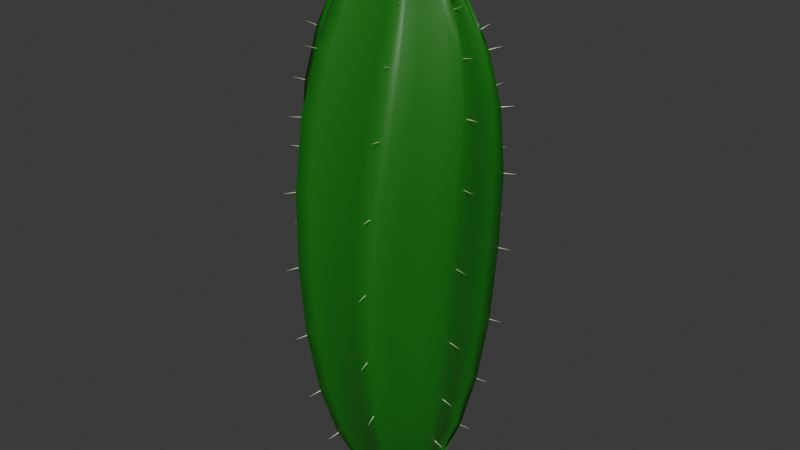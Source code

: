 # Source: cactus.blend  (saved by Blender 4.0.36; exported with 4.5.12 LTS)
import bpy
from mathutils import Matrix  # noqa: F401  (used for matrix-valued properties, if any)

bpy.ops.wm.read_factory_settings(use_empty=True)
scene = bpy.context.scene
scene.name = 'Scene'

# ---- collections
col_collection = bpy.data.collections.new('Collection'); scene.collection.children.link(col_collection)

# ---- materials (node trees are filled in below, after node groups)
mat_cactus_material = bpy.data.materials.new('cactus material')
mat_cactus_material.use_transparent_shadow = False
mat_spike_material = bpy.data.materials.new('spike material')
mat_spike_material.use_transparent_shadow = False

# ---- material node trees
mat_cactus_material.use_nodes = True; mat_cactus_material.node_tree.nodes.clear()
_N = mat_cactus_material.node_tree.nodes; _L = mat_cactus_material.node_tree.links
n0 = _N.new('ShaderNodeBsdfPrincipled'); n0.name = 'Principled BSDF'; n0.location = (10, 300)
n0.inputs[0].default_value = (0.01459, 0.1697, 0.009285, 1.0)
n0.inputs[3].default_value = 1.45
n1 = _N.new('ShaderNodeOutputMaterial'); n1.name = 'Material Output'; n1.location = (300, 300)
_L.new(n0.outputs[0], n1.inputs[0])
n1.is_active_output = True
mat_spike_material.use_nodes = True; mat_spike_material.node_tree.nodes.clear()
_N = mat_spike_material.node_tree.nodes; _L = mat_spike_material.node_tree.links
n0 = _N.new('ShaderNodeBsdfPrincipled'); n0.name = 'Principled BSDF'; n0.location = (10, 300)
n0.inputs[0].default_value = (0.6456, 0.8018, 0.479, 1.0)
n0.inputs[3].default_value = 1.45
n1 = _N.new('ShaderNodeOutputMaterial'); n1.name = 'Material Output'; n1.location = (300, 300)
_L.new(n0.outputs[0], n1.inputs[0])
n1.is_active_output = True

# ---- world
world_world = bpy.data.worlds.new('World'); scene.world = world_world
world_world.use_nodes = True; world_world.node_tree.nodes.clear()
_N = world_world.node_tree.nodes; _L = world_world.node_tree.links
n0 = _N.new('ShaderNodeOutputWorld'); n0.name = 'World Output'; n0.location = (300, 300)
n1 = _N.new('ShaderNodeBackground'); n1.name = 'Background'; n1.location = (10, 300)
n1.inputs[0].default_value = (0.05088, 0.05088, 0.05088, 1.0)
_L.new(n1.outputs[0], n0.inputs[0])
n0.is_active_output = True
world_world.color = (0.05088, 0.05088, 0.05088)
world_world.use_sun_shadow = False
world_world.sun_shadow_jitter_overblur = 0.0

# ---- meshes
me_cactus_mesh = bpy.data.meshes.new('cactus mesh')
me_cactus_mesh.from_pydata([(-5.98e-05, 0.04334, 0.617), (-5.986e-05, 0.138, 0.4393), (-6.165e-05, 0.201, 0.1588), (-6.384e-05, 0.2096, 0.0001922), (-6.657e-05, 0.201, -0.1584), (-7.057e-05, 0.1381, -0.4391), (0.01154, -0.00989, 0.6641), (0.02298, 0.00577, 0.6551), (0.03612, 0.04344, 0.6184), (0.04832, 0.09197, 0.5467), (0.05702, 0.1398, 0.442), (0.06102, 0.1787, 0.3106), (0.05967, 0.2034, 0.1607), (0.05579, 0.2117, 0.0007469), (0.05261, 0.2029, -0.1593), (0.04866, 0.1777, -0.3095), (0.04302, 0.1388, -0.4412), (0.03418, 0.07922, -0.5702), (0.01063, -0.002376, 0.6626), (0.02747, 0.01302, 0.6533), (0.04848, 0.05017, 0.618), (0.0694, 0.09859, 0.5492), (0.08493, 0.1472, 0.4473), (0.09225, 0.1874, 0.3178), (0.09005, 0.2135, 0.1674), (0.08313, 0.2223, 0.003498), (0.07701, 0.2134, -0.1609), (0.06929, 0.187, -0.3133), (0.05831, 0.1466, -0.4453), (0.04043, 0.08634, -0.5728), (0.008797, 0.002013, 0.6612), (0.02945, 0.01314, 0.6486), (0.05575, 0.04218, 0.6108), (0.08179, 0.08019, 0.5426), (0.1006, 0.1198, 0.4442), (0.109, 0.1549, 0.3197), (0.1052, 0.1804, 0.1728), (0.09559, 0.1913, 0.007568), (0.08799, 0.1846, -0.1593), (0.07839, 0.1618, -0.3119), (0.06456, 0.1272, -0.4429), (0.04059, 0.07605, -0.5711), (0.01749, -0.005819, 0.6607), (0.04567, -0.000339, 0.6466), (0.0801, 0.02025, 0.6075), (0.113, 0.04868, 0.5399), (0.1366, 0.07991, 0.444), (0.1476, 0.1094, 0.3229), (0.1439, 0.1324, 0.178), (0.1328, 0.1431, 0.01074), (0.1235, 0.138, -0.1588), (0.1112, 0.1191, -0.3118), (0.09345, 0.09056, -0.4422), (0.06334, 0.04826, -0.5703), (0.02444, -0.01347, 0.6609), (0.05899, -0.01241, 0.646), (0.1005, 0.001066, 0.6068), (0.1399, 0.02171, 0.5409), (0.1689, 0.04599, 0.4475), (0.1842, 0.07013, 0.3286), (0.1826, 0.08963, 0.1839), (0.1711, 0.09889, 0.01338), (0.16, 0.09491, -0.1598), (0.1442, 0.07944, -0.3143), (0.1215, 0.05625, -0.4448), (0.08465, 0.02214, -0.5723), (2.583e-05, -0.000126, 0.6625), (0.02485, -0.0006722, 0.659), (0.06052, 0.002148, 0.6418), (0.1037, 0.01302, 0.6025), (0.1455, 0.02838, 0.5398), (0.1786, 0.04665, 0.4513), (0.1992, 0.06553, 0.3361), (0.2023, 0.08072, 0.1913), (0.1925, 0.08775, 0.01637), (0.1799, 0.08481, -0.1614), (0.1601, 0.07283, -0.318), (0.132, 0.05502, -0.4483), (0.08798, 0.02958, -0.5739), (0.02314, 0.01133, 0.6587), (0.05833, 0.01556, 0.6392), (0.1003, 0.02263, 0.5981), (0.1399, 0.03085, 0.536), (0.171, 0.04032, 0.4506), (0.1908, 0.05025, 0.3394), (0.1936, 0.0585, 0.1969), (0.1836, 0.06236, 0.02006), (0.1713, 0.06073, -0.1603), (0.1521, 0.0545, -0.3171), (0.125, 0.04547, -0.4466), (0.08131, 0.0331, -0.5728), (0.02372, 1.656e-08, 0.6583), (0.0593, 2.727e-08, 0.6383), (0.1013, 2.547e-08, 0.5965), (0.1404, 6.365e-08, 0.5344), (0.1708, 1.513e-08, 0.4497), (0.1901, 6.636e-08, 0.3396), (0.1926, 5.358e-08, 0.1981), (0.1823, 5.573e-08, 0.02109), (0.1702, 4.281e-08, -0.1596), (0.1514, 9.677e-08, -0.3162), (0.1248, 8.894e-08, -0.4452), (0.08143, 1.619e-07, -0.5716), (0.02376, -0.002156, 0.6585), (0.05922, -0.003721, 0.6391), (0.1015, -0.008893, 0.598), (0.1413, -0.01598, 0.5357), (0.1725, -0.02478, 0.4501), (0.1922, -0.03434, 0.3387), (0.1949, -0.04242, 0.1963), (0.1847, -0.04628, 0.01988), (0.1725, -0.04481, -0.1601), (0.1534, -0.03885, -0.3167), (0.1263, -0.03012, -0.446), (0.08264, -0.0179, -0.5722), (0.02373, 0.005578, 0.6591), (0.05864, 0.005096, 0.6415), (0.1006, -0.003419, 0.6012), (0.1403, -0.01662, 0.5376), (0.1706, -0.03319, 0.4489), (0.1883, -0.05093, 0.3347), (0.189, -0.06582, 0.1915), (0.1782, -0.07304, 0.0174), (0.1664, -0.07045, -0.1599), (0.1486, -0.05937, -0.3157), (0.1233, -0.04293, -0.4454), (0.08235, -0.01917, -0.5721), (0.02042, 0.004363, 0.6597), (0.05217, 0.001796, 0.6434), (0.0907, -0.01227, 0.6035), (0.1272, -0.03264, 0.5379), (0.154, -0.05669, 0.4461), (0.1678, -0.08105, 0.3291), (0.1657, -0.1012, 0.1856), (0.1544, -0.111, 0.01473), (0.1439, -0.1071, -0.159), (0.129, -0.09169, -0.3134), (0.1077, -0.06869, -0.4433), (0.07206, -0.03524, -0.5709), (0.01363, -0.004888, 0.6601), (0.03978, -0.01308, 0.6454), (0.07253, -0.03593, 0.6068), (0.1045, -0.06631, 0.5405), (0.128, -0.09949, 0.4459), (0.1396, -0.1307, 0.3254), (0.1366, -0.1549, 0.1801), (0.1261, -0.1659, 0.01148), (0.1167, -0.1605, -0.1595), (0.104, -0.1404, -0.3134), (0.08571, -0.1103, -0.444), (0.05489, -0.06647, -0.5717), (0.01089, -0.004616, 0.6612), (0.03271, -0.01761, 0.6495), (0.0606, -0.04923, 0.6134), (0.08878, -0.09064, 0.5465), (0.11, -0.1335, 0.4482), (0.1206, -0.1709, 0.3225), (0.1185, -0.1969, 0.1738), (0.1096, -0.2069, 0.00711), (0.1014, -0.1993, -0.1609), (0.09032, -0.1749, -0.3146), (0.07439, -0.1377, -0.4463), (0.04825, -0.08333, -0.5734), (0.01492, 0.005139, 0.6631), (0.03382, -0.01049, 0.6543), (0.05667, -0.04802, 0.6194), (0.07898, -0.09715, 0.5506), (0.09547, -0.1461, 0.4481), (0.1034, -0.1861, 0.3178), (0.1012, -0.2109, 0.1669), (0.09411, -0.2186, 0.003103), (0.08789, -0.2094, -0.161), (0.07996, -0.1832, -0.3134), (0.06865, -0.143, -0.4456), (0.05072, -0.08266, -0.5733), (0.01214, 0.01009, 0.6642), (0.02383, -0.005622, 0.6552), (0.03716, -0.04333, 0.6185), (0.04945, -0.0919, 0.5468), (0.05811, -0.1397, 0.4421), (0.06193, -0.1786, 0.3107), (0.06029, -0.2034, 0.1608), (0.05615, -0.2117, 0.0007929), (0.05286, -0.2029, -0.1593), (0.04894, -0.1777, -0.3096), (0.04339, -0.1387, -0.4412), (0.03459, -0.07919, -0.5703), (-6.018e-05, 0.009495, 0.6639), (-6.019e-05, -0.005966, 0.6545), (-6.02e-05, -0.04334, 0.617), (-6.016e-05, -0.0911, 0.5445), (-6.02e-05, -0.138, 0.4393), (-6.054e-05, -0.1763, 0.308), (-6.207e-05, -0.201, 0.1588), (-6.447e-05, -0.2096, 0.0001922), (-6.703e-05, -0.201, -0.1584), (-6.929e-05, -0.1763, -0.3079), (-7.089e-05, -0.1381, -0.4391), (-7.149e-05, -0.07911, -0.5685), (-0.01166, 0.00989, 0.6641), (-0.0231, -0.00577, 0.6551), (-0.03624, -0.04344, 0.6184), (-0.04844, -0.09197, 0.5467), (-0.05714, -0.1398, 0.442), (-0.06114, -0.1787, 0.3106), (-0.05979, -0.2034, 0.1607), (-0.05592, -0.2117, 0.0007469), (-0.05274, -0.2029, -0.1593), (-0.04879, -0.1777, -0.3095), (-0.04316, -0.1388, -0.4412), (-0.03432, -0.07922, -0.5702), (-0.01075, 0.002376, 0.6626), (-0.02759, -0.01302, 0.6533), (-0.0486, -0.05017, 0.618), (-0.06952, -0.09859, 0.5492), (-0.08505, -0.1472, 0.4473), (-0.09237, -0.1874, 0.3178), (-0.09017, -0.2135, 0.1674), (-0.08325, -0.2223, 0.003498), (-0.07714, -0.2134, -0.1609), (-0.06943, -0.187, -0.3133), (-0.05845, -0.1466, -0.4453), (-0.04058, -0.08634, -0.5728), (-0.008917, -0.002013, 0.6612), (-0.02957, -0.01314, 0.6486), (-0.05587, -0.04218, 0.6108), (-0.08191, -0.08019, 0.5426), (-0.1007, -0.1198, 0.4442), (-0.1091, -0.1549, 0.3197), (-0.1053, -0.1804, 0.1728), (-0.09572, -0.1913, 0.007568), (-0.08812, -0.1846, -0.1593), (-0.07853, -0.1618, -0.3119), (-0.0647, -0.1272, -0.4429), (-0.04074, -0.07605, -0.5711), (-0.01761, 0.005819, 0.6607), (-0.04579, 0.000339, 0.6466), (-0.08022, -0.02025, 0.6075), (-0.1131, -0.04868, 0.5399), (-0.1367, -0.07991, 0.444), (-0.1477, -0.1094, 0.3229), (-0.144, -0.1324, 0.178), (-0.133, -0.1431, 0.01074), (-0.1237, -0.138, -0.1588), (-0.1113, -0.1191, -0.3118), (-0.09359, -0.09056, -0.4422), (-0.06348, -0.04826, -0.5703), (-0.02456, 0.01347, 0.6609), (-0.05911, 0.01241, 0.646), (-0.1006, -0.001066, 0.6068), (-0.14, -0.02171, 0.5409), (-0.169, -0.04599, 0.4475), (-0.1843, -0.07013, 0.3286), (-0.1827, -0.08963, 0.1839), (-0.1712, -0.09889, 0.01338), (-0.1601, -0.09491, -0.1598), (-0.1443, -0.07944, -0.3143), (-0.1217, -0.05625, -0.4448), (-0.08479, -0.02214, -0.5723), (-0.02497, 0.0006722, 0.659), (-0.06064, -0.002148, 0.6418), (-0.1038, -0.01302, 0.6025), (-0.1456, -0.02838, 0.5398), (-0.1787, -0.04665, 0.4513), (-0.1994, -0.06553, 0.3361), (-0.2024, -0.08072, 0.1913), (-0.1926, -0.08775, 0.01637), (-0.18, -0.08481, -0.1614), (-0.1602, -0.07283, -0.318), (-0.1321, -0.05502, -0.4483), (-0.08813, -0.02958, -0.5739), (-0.02326, -0.01133, 0.6587), (-0.05845, -0.01556, 0.6392), (-0.1004, -0.02263, 0.5981), (-0.14, -0.03084, 0.536), (-0.1711, -0.04032, 0.4506), (-0.1909, -0.05025, 0.3394), (-0.1937, -0.0585, 0.1969), (-0.1837, -0.06236, 0.02006), (-0.1715, -0.06073, -0.1603), (-0.1523, -0.0545, -0.3171), (-0.1251, -0.04547, -0.4466), (-0.08145, -0.0331, -0.5728), (-0.02384, -7.174e-08, 0.6583), (-0.05942, -7.471e-08, 0.6383), (-0.1014, -1.575e-08, 0.5965), (-0.1405, -3.728e-08, 0.5344), (-0.1709, 3.591e-08, 0.4497), (-0.1902, -1.918e-08, 0.3396), (-0.1927, 7.477e-08, 0.1981), (-0.1825, 1.085e-07, 0.02109), (-0.1704, 4.194e-08, -0.1596), (-0.1515, -2.989e-08, -0.3162), (-0.1249, 4.176e-08, -0.4452), (-0.08158, -3.359e-08, -0.5716), (-0.02326, 0.01133, 0.6587), (-0.05845, 0.01556, 0.6392), (-0.1004, 0.02263, 0.5981), (-0.14, 0.03084, 0.536), (-0.1711, 0.04032, 0.4506), (-0.1909, 0.05025, 0.3394), (-0.1937, 0.0585, 0.1969), (-0.1837, 0.06236, 0.02006), (-0.1715, 0.06073, -0.1603), (-0.1523, 0.0545, -0.3171), (-0.1251, 0.04547, -0.4466), (-0.08145, 0.0331, -0.5728), (-0.02497, -0.0006722, 0.659), (-0.06064, 0.002148, 0.6418), (-0.1038, 0.01302, 0.6025), (-0.1456, 0.02838, 0.5398), (-0.1787, 0.04665, 0.4513), (-0.1994, 0.06553, 0.3361), (-0.2024, 0.08072, 0.1913), (-0.1926, 0.08775, 0.01637), (-0.18, 0.08481, -0.1614), (-0.1602, 0.07283, -0.318), (-0.1321, 0.05502, -0.4483), (-0.08813, 0.02958, -0.5739), (-0.02456, -0.01347, 0.6609), (-0.05911, -0.01241, 0.646), (-0.1006, 0.001066, 0.6068), (-0.14, 0.02171, 0.5409), (-0.169, 0.04599, 0.4475), (-0.1843, 0.07013, 0.3286), (-0.1827, 0.08963, 0.1839), (-0.1712, 0.09889, 0.01338), (-0.1601, 0.09491, -0.1598), (-0.1443, 0.07944, -0.3143), (-0.1217, 0.05625, -0.4448), (-0.08479, 0.02214, -0.5723), (-0.01761, -0.005819, 0.6607), (-0.04579, -0.0003392, 0.6466), (-0.08022, 0.02025, 0.6075), (-0.1131, 0.04868, 0.5399), (-0.1367, 0.07991, 0.444), (-0.1477, 0.1094, 0.3229), (-0.144, 0.1324, 0.178), (-0.133, 0.1431, 0.01074), (-0.1237, 0.138, -0.1588), (-0.1113, 0.1191, -0.3118), (-0.09359, 0.09056, -0.4422), (-0.06348, 0.04826, -0.5703), (-0.008917, 0.002013, 0.6612), (-0.02957, 0.01314, 0.6486), (-0.05587, 0.04218, 0.6108), (-0.08191, 0.08019, 0.5426), (-0.1007, 0.1198, 0.4442), (-0.1091, 0.1549, 0.3197), (-0.1053, 0.1804, 0.1728), (-0.09572, 0.1913, 0.007568), (-0.08812, 0.1846, -0.1593), (-0.07853, 0.1618, -0.3119), (-0.0647, 0.1272, -0.4429), (-0.04074, 0.07605, -0.5711), (-0.01075, -0.002376, 0.6626), (-0.02759, 0.01302, 0.6533), (-0.0486, 0.05017, 0.618), (-0.06952, 0.09859, 0.5492), (-0.08505, 0.1472, 0.4473), (-0.09237, 0.1874, 0.3178), (-0.09017, 0.2135, 0.1674), (-0.08325, 0.2223, 0.003498), (-0.07714, 0.2134, -0.1609), (-0.06943, 0.187, -0.3133), (-0.05845, 0.1466, -0.4453), (-0.04058, 0.08634, -0.5728), (-0.01166, -0.00989, 0.6641), (-0.0231, 0.00577, 0.6551), (-0.03624, 0.04344, 0.6184), (-0.04844, 0.09197, 0.5467), (-0.05714, 0.1398, 0.442), (-0.06114, 0.1787, 0.3106), (-0.05979, 0.2034, 0.1607), (-0.05591, 0.2117, 0.0007469), (-0.05274, 0.2029, -0.1593), (-0.04879, 0.1777, -0.3095), (-0.04316, 0.1388, -0.4412), (-0.03432, 0.07922, -0.5702), (-5.997e-05, -0.009495, 0.6639), (-5.978e-05, 0.005966, 0.6545), (-5.986e-05, 0.0911, 0.5445), (-6.024e-05, 0.1763, 0.308), (-6.897e-05, 0.1763, -0.3079), (-7.121e-05, 0.07911, -0.5685), (0.0119, -0.00237, 0.6626), (0.0103, -0.001397, 0.6625), (0.0103, -0.003165, 0.6631), (0.006068, -0.01114, 0.6367), (0.0278, 0.01413, 0.6538), (0.0283, 0.0126, 0.6528), (0.02651, 0.0131, 0.6529), (0.02399, -0.001906, 0.6763), (0.0496, 0.04977, 0.6176), (0.04805, 0.0494, 0.6186), (0.04805, 0.05077, 0.6173), (0.05649, 0.06821, 0.6374), (0.07051, 0.09808, 0.5489), (0.06897, 0.09798, 0.5499), (0.06897, 0.09902, 0.5484), (0.07816, 0.1204, 0.5638), (0.08602, 0.1466, 0.447), (0.0845, 0.1467, 0.4481), (0.0845, 0.1474, 0.4464), (0.09455, 0.171, 0.4574), (0.09332, 0.1868, 0.3176), (0.09181, 0.1871, 0.3186), (0.09181, 0.1876, 0.3168), (0.1025, 0.2124, 0.3238), (0.09111, 0.2128, 0.1673), (0.08961, 0.2133, 0.1683), (0.08961, 0.2135, 0.1664), (0.1006, 0.2389, 0.1698), (0.08419, 0.2216, 0.003511), (0.08269, 0.2222, 0.004433), (0.08269, 0.2222, 0.002567), (0.0937, 0.2478, 0.003009), (0.07808, 0.2127, -0.1608), (0.07658, 0.2134, -0.1599), (0.07658, 0.2132, -0.1618), (0.08741, 0.2388, -0.1642), (0.07037, 0.1864, -0.3131), (0.06886, 0.1872, -0.3124), (0.06886, 0.1867, -0.3142), (0.07927, 0.212, -0.32), (0.05941, 0.146, -0.445), (0.05788, 0.1469, -0.4444), (0.05788, 0.1461, -0.4461), (0.0675, 0.1705, -0.4556), (0.04152, 0.08577, -0.5725), (0.04, 0.08673, -0.5719), (0.04, 0.0858, -0.5736), (0.05033, 0.1088, -0.5856), (0.00127, -0.0001254, 0.6627), (-0.0003464, 0.000808, 0.6627), (-0.0003464, -0.001059, 0.6627), (0.0001069, -0.0001956, 0.6348), (0.02611, -0.0006941, 0.6588), (0.02457, 0.0002993, 0.6592), (0.02457, -0.001549, 0.6594), (0.01659, -0.004389, 0.6328), (0.06169, 0.002031, 0.6413), (0.06034, 0.00315, 0.642), (0.06034, 0.001336, 0.6424), (0.04535, -0.003337, 0.6193), (0.1047, 0.0128, 0.6017), (0.1037, 0.01404, 0.6027), (0.1037, 0.01224, 0.6032), (0.08293, 0.007898, 0.585), (0.1463, 0.02813, 0.5389), (0.1455, 0.0294, 0.54), (0.1455, 0.02759, 0.5405), (0.1211, 0.02512, 0.5272), (0.1463, 0.02813, 0.5389), (0.1455, 0.0294, 0.54), (0.1455, 0.02759, 0.5405), (0.1211, 0.02512, 0.5272), (0.179, 0.04571, 0.4506), (0.1782, 0.04624, 0.4522), (0.1782, 0.04737, 0.4507), (0.2022, 0.05802, 0.46), (0.1996, 0.06439, 0.3356), (0.1989, 0.06542, 0.337), (0.1989, 0.06607, 0.3353), (0.224, 0.07713, 0.3404), (0.2026, 0.07949, 0.1912), (0.2019, 0.08091, 0.1922), (0.2019, 0.08102, 0.1903), (0.2276, 0.09184, 0.1919), (0.1927, 0.08652, 0.01653), (0.1921, 0.08812, 0.01726), (0.1921, 0.08788, 0.01541), (0.218, 0.09836, 0.01497), (0.1802, 0.08362, -0.1611), (0.1795, 0.08531, -0.1606), (0.1795, 0.08478, -0.1624), (0.2053, 0.09536, -0.1646), (0.1604, 0.07175, -0.3174), (0.1597, 0.07347, -0.3173), (0.1597, 0.07259, -0.3189), (0.1849, 0.08367, -0.3237), (0.1324, 0.05411, -0.4475), (0.1316, 0.05577, -0.4477), (0.1316, 0.05458, -0.4491), (0.1556, 0.06609, -0.4574), (0.08918, 0.02966, -0.5743), (0.08777, 0.03042, -0.5734), (0.08777, 0.02859, -0.5737), (0.07453, 0.03417, -0.5976), (0.02499, -0.002438, 0.6585), (0.02337, -0.002291, 0.6594), (0.02337, -0.002458, 0.6576), (0.02502, 0.02537, 0.656), (0.06047, -0.003909, 0.6391), (0.05885, -0.003909, 0.6401), (0.05885, -0.004027, 0.6382), (0.05839, 0.02387, 0.6374), (0.1028, -0.00909, 0.598), (0.1011, -0.009138, 0.5989), (0.1011, -0.009139, 0.597), (0.1008, 0.01876, 0.5979), (0.1416, -0.01578, 0.5345), (0.141, -0.01694, 0.5358), (0.141, -0.01509, 0.5361), (0.1667, -0.01777, 0.5467), (0.1726, -0.02435, 0.4489), (0.1721, -0.02575, 0.45), (0.1721, -0.024, 0.4507), (0.1989, -0.02754, 0.4576), (0.1921, -0.03348, 0.3378), (0.1919, -0.03525, 0.3383), (0.1919, -0.03387, 0.3396), (0.2195, -0.0372, 0.3418), (0.1948, -0.04117, 0.1965), (0.1946, -0.04264, 0.1954), (0.1946, -0.04289, 0.1972), (0.2224, -0.04521, 0.196), (0.1847, -0.04523, 0.02058), (0.1845, -0.04604, 0.01892), (0.1845, -0.04708, 0.02047), (0.2122, -0.04895, 0.01809), (0.1724, -0.04394, -0.1592), (0.1722, -0.04437, -0.161), (0.1722, -0.04572, -0.1597), (0.1999, -0.04746, -0.1629), (0.1534, -0.03824, -0.3156), (0.1531, -0.03818, -0.3174), (0.1531, -0.03982, -0.3165), (0.1805, -0.04144, -0.3215), (0.1264, -0.02974, -0.4448), (0.1259, -0.02932, -0.4466), (0.1259, -0.0311, -0.446), (0.1527, -0.03259, -0.4537), (0.08286, -0.01763, -0.571), (0.08229, -0.01705, -0.5727), (0.08229, -0.01887, -0.5723), (0.1086, -0.01999, -0.5816), (0.01607, 0.004889, 0.6626), (0.01476, 0.006155, 0.663), (0.01476, 0.004502, 0.6639), (-0.001161, -0.005313, 0.6432), (0.03485, -0.01103, 0.6538), (0.03374, -0.009535, 0.6539), (0.03374, -0.01081, 0.6553), (0.01383, -0.02449, 0.6413), (0.0576, -0.04743, 0.6188), (0.05623, -0.0487, 0.6188), (0.05623, -0.04733, 0.6201), (0.0716, -0.06383, 0.6365), (0.08014, -0.09673, 0.5503), (0.07857, -0.09754, 0.5497), (0.07857, -0.09651, 0.5513), (0.0853, -0.1196, 0.5655), (0.09664, -0.1457, 0.4479), (0.09506, -0.1463, 0.4472), (0.09506, -0.1456, 0.4489), (0.1015, -0.1711, 0.4584), (0.1045, -0.1856, 0.3177), (0.1029, -0.1861, 0.3169), (0.1029, -0.1857, 0.3187), (0.1096, -0.2123, 0.324), (0.1024, -0.2104, 0.1668), (0.1008, -0.2109, 0.1659), (0.1008, -0.2107, 0.1678), (0.1075, -0.2377, 0.1694), (0.09527, -0.2181, 0.00311), (0.09369, -0.2184, 0.002172), (0.09369, -0.2185, 0.004038), (0.1003, -0.2456, 0.002699), (0.08905, -0.2089, -0.1609), (0.08747, -0.2091, -0.1619), (0.08747, -0.2093, -0.16), (0.09396, -0.2361, -0.1643), (0.08113, -0.1827, -0.3133), (0.07955, -0.1828, -0.3143), (0.07955, -0.1833, -0.3125), (0.08588, -0.2094, -0.32), (0.06981, -0.1425, -0.4454), (0.06824, -0.1425, -0.4464), (0.06824, -0.1432, -0.4447), (0.07525, -0.1678, -0.4558), (0.05186, -0.08217, -0.573), (0.0503, -0.08212, -0.5741), (0.0503, -0.08299, -0.5724), (0.05833, -0.1062, -0.5857), (0.05186, -0.08217, -0.573), (0.0503, -0.08212, -0.5741), (0.0503, -0.08299, -0.5724), (0.05833, -0.1062, -0.5857), (-0.009557, 0.002242, 0.663), (-0.01116, 0.003203, 0.663), (-0.01116, 0.001436, 0.6624), (-0.006451, 0.01116, 0.6367), (-0.0273, -0.0122, 0.6523), (-0.02795, -0.01388, 0.6528), (-0.02795, -0.01249, 0.6541), (-0.002224, -0.02037, 0.6615), (-0.04734, -0.05027, 0.6181), (-0.04888, -0.05062, 0.6171), (-0.04888, -0.04925, 0.6184), (-0.05694, -0.06814, 0.6373), (-0.06827, -0.09875, 0.5493), (-0.06979, -0.09882, 0.5482), (-0.06979, -0.09778, 0.5498), (-0.0786, -0.1203, 0.5638), (-0.08381, -0.1474, 0.4474), (-0.08532, -0.1472, 0.4463), (-0.08532, -0.1465, 0.448), (-0.09498, -0.1709, 0.4574), (-0.09113, -0.1877, 0.3178), (-0.09262, -0.1873, 0.3168), (-0.09262, -0.1869, 0.3186), (-0.103, -0.2123, 0.3237), (-0.08894, -0.2137, 0.1674), (-0.09042, -0.2132, 0.1664), (-0.09042, -0.213, 0.1683), (-0.1011, -0.2388, 0.1698), (-0.08202, -0.2226, 0.003493), (-0.0835, -0.2219, 0.002572), (-0.0835, -0.2219, 0.004438), (-0.09414, -0.2477, 0.003012), (-0.07591, -0.2136, -0.1609), (-0.07739, -0.2129, -0.1617), (-0.07739, -0.2131, -0.1599), (-0.08785, -0.2387, -0.1642), (-0.06819, -0.1873, -0.3134), (-0.06969, -0.1864, -0.3141), (-0.06969, -0.1869, -0.3123), (-0.07972, -0.2118, -0.3199), (-0.05721, -0.1468, -0.4453), (-0.05872, -0.1459, -0.446), (-0.05872, -0.1466, -0.4443), (-0.06795, -0.1704, -0.4556), (-0.03934, -0.08656, -0.5729), (-0.04084, -0.08557, -0.5734), (-0.04084, -0.0865, -0.5718), (-0.05079, -0.1087, -0.5856), (-0.02384, 0.0005913, 0.6596), (-0.02539, 0.001579, 0.6592), (-0.02539, -0.0002687, 0.659), (-0.01703, 0.004407, 0.6327), (-0.05972, -0.002352, 0.6426), (-0.06108, -0.001241, 0.642), (-0.06108, -0.003054, 0.6416), (-0.04575, 0.00338, 0.6192), (-0.1032, -0.01332, 0.6035), (-0.1043, -0.01209, 0.6026), (-0.1043, -0.01388, 0.6021), (-0.08327, -0.007827, 0.5847), (-0.1452, -0.02868, 0.541), (-0.146, -0.02743, 0.5398), (-0.146, -0.02923, 0.5394), (-0.1214, -0.02505, 0.5269), (-0.1779, -0.04741, 0.4519), (-0.1787, -0.04687, 0.4503), (-0.1787, -0.04573, 0.4518), (-0.2025, -0.05779, 0.4598), (-0.1986, -0.06649, 0.3364), (-0.1993, -0.06545, 0.335), (-0.1993, -0.06479, 0.3368), (-0.2242, -0.07685, 0.3403), (-0.2017, -0.08178, 0.1913), (-0.2024, -0.08034, 0.1903), (-0.2024, -0.08023, 0.1922), (-0.2279, -0.09153, 0.1919), (-0.1919, -0.08881, 0.01623), (-0.1925, -0.0872, 0.0155), (-0.1925, -0.08744, 0.01735), (-0.2182, -0.09805, 0.01501), (-0.1793, -0.08582, -0.1617), (-0.1799, -0.08412, -0.1622), (-0.1799, -0.08465, -0.1604), (-0.2055, -0.09506, -0.1645), (-0.1595, -0.07373, -0.3185), (-0.1601, -0.07201, -0.3186), (-0.1601, -0.07288, -0.317), (-0.1851, -0.0834, -0.3236), (-0.1313, -0.05576, -0.4489), (-0.1321, -0.05409, -0.4487), (-0.1321, -0.05528, -0.4473), (-0.1559, -0.06587, -0.4572), (-0.08714, -0.02943, -0.5731), (-0.08857, -0.02866, -0.5741), (-0.08857, -0.03049, -0.5737), (-0.07497, -0.0342, -0.5978), (-0.02384, -0.0005914, 0.6596), (-0.02539, 0.0002688, 0.659), (-0.02539, -0.001579, 0.6592), (-0.01704, -0.004403, 0.6327), (-0.05972, 0.002352, 0.6426), (-0.06108, 0.003054, 0.6416), (-0.06108, 0.001241, 0.642), (-0.04575, -0.00338, 0.6192), (-0.1032, 0.01332, 0.6035), (-0.1043, 0.01388, 0.6021), (-0.1043, 0.01209, 0.6026), (-0.08327, 0.007827, 0.5847), (-0.1452, 0.02868, 0.541), (-0.146, 0.02923, 0.5394), (-0.146, 0.02743, 0.5398), (-0.1214, 0.02504, 0.5269), (-0.1779, 0.04741, 0.4519), (-0.1787, 0.04573, 0.4518), (-0.1787, 0.04687, 0.4503), (-0.2025, 0.05779, 0.4598), (-0.1986, 0.06649, 0.3364), (-0.1993, 0.06479, 0.3368), (-0.1993, 0.06545, 0.335), (-0.2242, 0.07685, 0.3403), (-0.2017, 0.08178, 0.1913), (-0.2024, 0.08023, 0.1922), (-0.2024, 0.08034, 0.1903), (-0.2279, 0.09153, 0.1919), (-0.1919, 0.08881, 0.01623), (-0.1925, 0.08744, 0.01735), (-0.1925, 0.0872, 0.0155), (-0.2182, 0.09805, 0.01501), (-0.1919, 0.08881, 0.01623), (-0.1925, 0.08744, 0.01735), (-0.1925, 0.0872, 0.0155), (-0.2182, 0.09805, 0.01501), (-0.1793, 0.08582, -0.1617), (-0.1799, 0.08465, -0.1604), (-0.1799, 0.08412, -0.1622), (-0.2055, 0.09506, -0.1645), (-0.1595, 0.07373, -0.3185), (-0.1601, 0.07288, -0.317), (-0.1601, 0.07201, -0.3186), (-0.1851, 0.0834, -0.3236), (-0.1313, 0.05576, -0.4489), (-0.1321, 0.05528, -0.4473), (-0.1321, 0.05409, -0.4487), (-0.1559, 0.06587, -0.4572), (-0.08714, 0.02943, -0.5731), (-0.08857, 0.03049, -0.5737), (-0.08857, 0.02866, -0.5741), (-0.07496, 0.0342, -0.5978), (-0.009556, -0.002243, 0.6629), (-0.01115, -0.001435, 0.6624), (-0.01115, -0.003203, 0.663), (-0.006531, -0.01116, 0.6367), (-0.0272, 0.01182, 0.6534), (-0.02848, 0.01301, 0.6527), (-0.02676, 0.01361, 0.6531), (-0.03514, 0.01874, 0.6792), (-0.04734, 0.05027, 0.6181), (-0.04888, 0.04925, 0.6184), (-0.04888, 0.05062, 0.6171), (-0.05694, 0.06814, 0.6373), (-0.06827, 0.09875, 0.5493), (-0.06979, 0.09778, 0.5498), (-0.06979, 0.09882, 0.5482), (-0.0786, 0.1203, 0.5638), (-0.08381, 0.1474, 0.4474), (-0.08532, 0.1465, 0.448), (-0.08532, 0.1472, 0.4463), (-0.09498, 0.1709, 0.4574), (-0.09113, 0.1877, 0.3178), (-0.09262, 0.1869, 0.3186), (-0.09262, 0.1873, 0.3168), (-0.103, 0.2123, 0.3237), (-0.08894, 0.2137, 0.1674), (-0.09042, 0.213, 0.1683), (-0.09042, 0.2132, 0.1664), (-0.1011, 0.2388, 0.1698), (-0.08202, 0.2226, 0.003493), (-0.0835, 0.2219, 0.004438), (-0.0835, 0.2219, 0.002572), (-0.09414, 0.2477, 0.003012), (-0.07591, 0.2136, -0.1609), (-0.07739, 0.2131, -0.1599), (-0.07739, 0.2129, -0.1617), (-0.08785, 0.2387, -0.1642), (-0.06819, 0.1873, -0.3134), (-0.06969, 0.1869, -0.3123), (-0.06969, 0.1864, -0.3141), (-0.07972, 0.2118, -0.3199), (-0.05721, 0.1468, -0.4453), (-0.05872, 0.1466, -0.4443), (-0.05872, 0.1459, -0.446), (-0.06795, 0.1704, -0.4556), (-0.03934, 0.08656, -0.5729), (-0.04083, 0.0865, -0.5718), (-0.04083, 0.08557, -0.5734), (-0.05079, 0.1087, -0.5856)], [], [(4, 3, 13, 14), (380, 379, 6, 7), (383, 4, 14, 15), (0, 380, 7, 8), (5, 383, 15, 16), (381, 0, 8, 9), (384, 5, 16, 17), (1, 381, 9, 10), (382, 1, 10, 11), (2, 382, 11, 12), (3, 2, 12, 13), (379, 66, 6), (13, 12, 24, 25), (6, 66, 18), (14, 13, 25, 26), (7, 6, 18, 19), (15, 14, 26, 27), (8, 7, 19, 20), (16, 15, 27, 28), (9, 8, 20, 21), (17, 16, 28, 29), (10, 9, 21, 22), (11, 10, 22, 23), (12, 11, 23, 24), (21, 20, 32, 33), (29, 28, 40, 41), (22, 21, 33, 34), (23, 22, 34, 35), (24, 23, 35, 36), (25, 24, 36, 37), (18, 66, 30), (26, 25, 37, 38), (19, 18, 30, 31), (27, 26, 38, 39), (20, 19, 31, 32), (28, 27, 39, 40), (37, 36, 48, 49), (30, 66, 42), (38, 37, 49, 50), (31, 30, 42, 43), (39, 38, 50, 51), (32, 31, 43, 44), (40, 39, 51, 52), (33, 32, 44, 45), (41, 40, 52, 53), (34, 33, 45, 46), (35, 34, 46, 47), (36, 35, 47, 48), (53, 52, 64, 65), (46, 45, 57, 58), (47, 46, 58, 59), (48, 47, 59, 60), (49, 48, 60, 61), (42, 66, 54), (50, 49, 61, 62), (43, 42, 54, 55), (51, 50, 62, 63), (44, 43, 55, 56), (52, 51, 63, 64), (45, 44, 56, 57), (62, 61, 74, 75), (55, 54, 67, 68), (63, 62, 75, 76), (56, 55, 68, 69), (64, 63, 76, 77), (57, 56, 69, 70), (65, 64, 77, 78), (58, 57, 70, 71), (59, 58, 71, 72), (60, 59, 72, 73), (61, 60, 73, 74), (54, 66, 67), (72, 71, 83, 84), (73, 72, 84, 85), (74, 73, 85, 86), (67, 66, 79), (75, 74, 86, 87), (68, 67, 79, 80), (76, 75, 87, 88), (69, 68, 80, 81), (77, 76, 88, 89), (70, 69, 81, 82), (78, 77, 89, 90), (71, 70, 82, 83), (80, 79, 91, 92), (88, 87, 99, 100), (81, 80, 92, 93), (89, 88, 100, 101), (82, 81, 93, 94), (90, 89, 101, 102), (83, 82, 94, 95), (84, 83, 95, 96), (85, 84, 96, 97), (86, 85, 97, 98), (79, 66, 91), (87, 86, 98, 99), (96, 95, 107, 108), (97, 96, 108, 109), (98, 97, 109, 110), (91, 66, 103), (99, 98, 110, 111), (92, 91, 103, 104), (100, 99, 111, 112), (93, 92, 104, 105), (101, 100, 112, 113), (94, 93, 105, 106), (102, 101, 113, 114), (95, 94, 106, 107), (112, 111, 123, 124), (105, 104, 116, 117), (113, 112, 124, 125), (106, 105, 117, 118), (114, 113, 125, 126), (107, 106, 118, 119), (108, 107, 119, 120), (109, 108, 120, 121), (110, 109, 121, 122), (103, 66, 115), (111, 110, 122, 123), (104, 103, 115, 116), (121, 120, 132, 133), (122, 121, 133, 134), (115, 66, 127), (123, 122, 134, 135), (116, 115, 127, 128), (124, 123, 135, 136), (117, 116, 128, 129), (125, 124, 136, 137), (118, 117, 129, 130), (126, 125, 137, 138), (119, 118, 130, 131), (120, 119, 131, 132), (129, 128, 140, 141), (137, 136, 148, 149), (130, 129, 141, 142), (138, 137, 149, 150), (131, 130, 142, 143), (132, 131, 143, 144), (133, 132, 144, 145), (134, 133, 145, 146), (127, 66, 139), (135, 134, 146, 147), (128, 127, 139, 140), (136, 135, 147, 148), (145, 144, 156, 157), (146, 145, 157, 158), (139, 66, 151), (147, 146, 158, 159), (140, 139, 151, 152), (148, 147, 159, 160), (141, 140, 152, 153), (149, 148, 160, 161), (142, 141, 153, 154), (150, 149, 161, 162), (143, 142, 154, 155), (144, 143, 155, 156), (161, 160, 172, 173), (154, 153, 165, 166), (162, 161, 173, 174), (155, 154, 166, 167), (156, 155, 167, 168), (157, 156, 168, 169), (158, 157, 169, 170), (151, 66, 163), (159, 158, 170, 171), (152, 151, 163, 164), (160, 159, 171, 172), (153, 152, 164, 165), (170, 169, 181, 182), (163, 66, 175), (171, 170, 182, 183), (164, 163, 175, 176), (172, 171, 183, 184), (165, 164, 176, 177), (173, 172, 184, 185), (166, 165, 177, 178), (174, 173, 185, 186), (167, 166, 178, 179), (168, 167, 179, 180), (169, 168, 180, 181), (186, 185, 197, 198), (179, 178, 190, 191), (180, 179, 191, 192), (181, 180, 192, 193), (182, 181, 193, 194), (175, 66, 187), (183, 182, 194, 195), (176, 175, 187, 188), (184, 183, 195, 196), (177, 176, 188, 189), (185, 184, 196, 197), (178, 177, 189, 190), (187, 66, 199), (195, 194, 206, 207), (188, 187, 199, 200), (196, 195, 207, 208), (189, 188, 200, 201), (197, 196, 208, 209), (190, 189, 201, 202), (198, 197, 209, 210), (191, 190, 202, 203), (192, 191, 203, 204), (193, 192, 204, 205), (194, 193, 205, 206), (203, 202, 214, 215), (204, 203, 215, 216), (205, 204, 216, 217), (206, 205, 217, 218), (199, 66, 211), (207, 206, 218, 219), (200, 199, 211, 212), (208, 207, 219, 220), (201, 200, 212, 213), (209, 208, 220, 221), (202, 201, 213, 214), (210, 209, 221, 222), (219, 218, 230, 231), (212, 211, 223, 224), (220, 219, 231, 232), (213, 212, 224, 225), (221, 220, 232, 233), (214, 213, 225, 226), (222, 221, 233, 234), (215, 214, 226, 227), (216, 215, 227, 228), (217, 216, 228, 229), (218, 217, 229, 230), (211, 66, 223), (228, 227, 239, 240), (229, 228, 240, 241), (230, 229, 241, 242), (223, 66, 235), (231, 230, 242, 243), (224, 223, 235, 236), (232, 231, 243, 244), (225, 224, 236, 237), (233, 232, 244, 245), (226, 225, 237, 238), (234, 233, 245, 246), (227, 226, 238, 239), (236, 235, 247, 248), (244, 243, 255, 256), (237, 236, 248, 249), (245, 244, 256, 257), (238, 237, 249, 250), (246, 245, 257, 258), (239, 238, 250, 251), (240, 239, 251, 252), (241, 240, 252, 253), (242, 241, 253, 254), (235, 66, 247), (243, 242, 254, 255), (252, 251, 263, 264), (253, 252, 264, 265), (254, 253, 265, 266), (247, 66, 259), (255, 254, 266, 267), (248, 247, 259, 260), (256, 255, 267, 268), (249, 248, 260, 261), (257, 256, 268, 269), (250, 249, 261, 262), (258, 257, 269, 270), (251, 250, 262, 263), (268, 267, 279, 280), (261, 260, 272, 273), (269, 268, 280, 281), (262, 261, 273, 274), (270, 269, 281, 282), (263, 262, 274, 275), (264, 263, 275, 276), (265, 264, 276, 277), (266, 265, 277, 278), (259, 66, 271), (267, 266, 278, 279), (260, 259, 271, 272), (277, 276, 288, 289), (278, 277, 289, 290), (271, 66, 283), (279, 278, 290, 291), (272, 271, 283, 284), (280, 279, 291, 292), (273, 272, 284, 285), (281, 280, 292, 293), (274, 273, 285, 286), (282, 281, 293, 294), (275, 274, 286, 287), (276, 275, 287, 288), (293, 292, 304, 305), (286, 285, 297, 298), (294, 293, 305, 306), (287, 286, 298, 299), (288, 287, 299, 300), (289, 288, 300, 301), (290, 289, 301, 302), (283, 66, 295), (291, 290, 302, 303), (284, 283, 295, 296), (292, 291, 303, 304), (285, 284, 296, 297), (302, 301, 313, 314), (295, 66, 307), (303, 302, 314, 315), (296, 295, 307, 308), (304, 303, 315, 316), (297, 296, 308, 309), (305, 304, 316, 317), (298, 297, 309, 310), (306, 305, 317, 318), (299, 298, 310, 311), (300, 299, 311, 312), (301, 300, 312, 313), (310, 309, 321, 322), (318, 317, 329, 330), (311, 310, 322, 323), (312, 311, 323, 324), (313, 312, 324, 325), (314, 313, 325, 326), (307, 66, 319), (315, 314, 326, 327), (308, 307, 319, 320), (316, 315, 327, 328), (309, 308, 320, 321), (317, 316, 328, 329), (326, 325, 337, 338), (319, 66, 331), (327, 326, 338, 339), (320, 319, 331, 332), (328, 327, 339, 340), (321, 320, 332, 333), (329, 328, 340, 341), (322, 321, 333, 334), (330, 329, 341, 342), (323, 322, 334, 335), (324, 323, 335, 336), (325, 324, 336, 337), (342, 341, 353, 354), (335, 334, 346, 347), (336, 335, 347, 348), (337, 336, 348, 349), (338, 337, 349, 350), (331, 66, 343), (339, 338, 350, 351), (332, 331, 343, 344), (340, 339, 351, 352), (333, 332, 344, 345), (341, 340, 352, 353), (334, 333, 345, 346), (343, 66, 355), (351, 350, 362, 363), (344, 343, 355, 356), (352, 351, 363, 364), (345, 344, 356, 357), (353, 352, 364, 365), (346, 345, 357, 358), (354, 353, 365, 366), (347, 346, 358, 359), (348, 347, 359, 360), (349, 348, 360, 361), (350, 349, 361, 362), (359, 358, 370, 371), (360, 359, 371, 372), (361, 360, 372, 373), (362, 361, 373, 374), (355, 66, 367), (363, 362, 374, 375), (356, 355, 367, 368), (364, 363, 375, 376), (357, 356, 368, 369), (365, 364, 376, 377), (358, 357, 369, 370), (366, 365, 377, 378), (375, 374, 3, 4), (368, 367, 379, 380), (376, 375, 4, 383), (369, 368, 380, 0), (377, 376, 383, 5), (370, 369, 0, 381), (378, 377, 5, 384), (371, 370, 381, 1), (372, 371, 1, 382), (373, 372, 382, 2), (374, 373, 2, 3), (367, 66, 379), (385, 388, 386), (385, 386, 387), (386, 388, 387), (387, 388, 385), (389, 392, 390), (389, 390, 391), (390, 392, 391), (391, 392, 389), (393, 396, 394), (393, 394, 395), (394, 396, 395), (395, 396, 393), (397, 400, 398), (397, 398, 399), (398, 400, 399), (399, 400, 397), (401, 404, 402), (401, 402, 403), (402, 404, 403), (403, 404, 401), (405, 408, 406), (405, 406, 407), (406, 408, 407), (407, 408, 405), (409, 412, 410), (409, 410, 411), (410, 412, 411), (411, 412, 409), (413, 416, 414), (413, 414, 415), (414, 416, 415), (415, 416, 413), (417, 420, 418), (417, 418, 419), (418, 420, 419), (419, 420, 417), (421, 424, 422), (421, 422, 423), (422, 424, 423), (423, 424, 421), (425, 428, 426), (425, 426, 427), (426, 428, 427), (427, 428, 425), (429, 432, 430), (429, 430, 431), (430, 432, 431), (431, 432, 429), (433, 436, 434), (433, 434, 435), (434, 436, 435), (435, 436, 433), (437, 440, 438), (437, 438, 439), (438, 440, 439), (439, 440, 437), (441, 444, 442), (441, 442, 443), (442, 444, 443), (443, 444, 441), (445, 448, 446), (445, 446, 447), (446, 448, 447), (447, 448, 445), (449, 452, 450), (449, 450, 451), (450, 452, 451), (451, 452, 449), (453, 456, 454), (453, 454, 455), (454, 456, 455), (455, 456, 453), (457, 460, 458), (457, 458, 459), (458, 460, 459), (459, 460, 457), (461, 464, 462), (461, 462, 463), (462, 464, 463), (463, 464, 461), (465, 468, 466), (465, 466, 467), (466, 468, 467), (467, 468, 465), (469, 472, 470), (469, 470, 471), (470, 472, 471), (471, 472, 469), (473, 476, 474), (473, 474, 475), (474, 476, 475), (475, 476, 473), (477, 480, 478), (477, 478, 479), (478, 480, 479), (479, 480, 477), (481, 484, 482), (481, 482, 483), (482, 484, 483), (483, 484, 481), (485, 488, 486), (485, 486, 487), (486, 488, 487), (487, 488, 485), (489, 492, 490), (489, 490, 491), (490, 492, 491), (491, 492, 489), (493, 496, 494), (493, 494, 495), (494, 496, 495), (495, 496, 493), (497, 500, 498), (497, 498, 499), (498, 500, 499), (499, 500, 497), (501, 504, 502), (501, 502, 503), (502, 504, 503), (503, 504, 501), (505, 508, 506), (505, 506, 507), (506, 508, 507), (507, 508, 505), (509, 512, 510), (509, 510, 511), (510, 512, 511), (511, 512, 509), (513, 516, 514), (513, 514, 515), (514, 516, 515), (515, 516, 513), (517, 520, 518), (517, 518, 519), (518, 520, 519), (519, 520, 517), (521, 524, 522), (521, 522, 523), (522, 524, 523), (523, 524, 521), (525, 528, 526), (525, 526, 527), (526, 528, 527), (527, 528, 525), (529, 532, 530), (529, 530, 531), (530, 532, 531), (531, 532, 529), (533, 536, 534), (533, 534, 535), (534, 536, 535), (535, 536, 533), (537, 540, 538), (537, 538, 539), (538, 540, 539), (539, 540, 537), (541, 544, 542), (541, 542, 543), (542, 544, 543), (543, 544, 541), (545, 548, 546), (545, 546, 547), (546, 548, 547), (547, 548, 545), (549, 552, 550), (549, 550, 551), (550, 552, 551), (551, 552, 549), (553, 556, 554), (553, 554, 555), (554, 556, 555), (555, 556, 553), (557, 560, 558), (557, 558, 559), (558, 560, 559), (559, 560, 557), (561, 564, 562), (561, 562, 563), (562, 564, 563), (563, 564, 561), (565, 568, 566), (565, 566, 567), (566, 568, 567), (567, 568, 565), (569, 572, 570), (569, 570, 571), (570, 572, 571), (571, 572, 569), (573, 576, 574), (573, 574, 575), (574, 576, 575), (575, 576, 573), (577, 580, 578), (577, 578, 579), (578, 580, 579), (579, 580, 577), (581, 584, 582), (581, 582, 583), (582, 584, 583), (583, 584, 581), (585, 588, 586), (585, 586, 587), (586, 588, 587), (587, 588, 585), (589, 592, 590), (589, 590, 591), (590, 592, 591), (591, 592, 589), (593, 596, 594), (593, 594, 595), (594, 596, 595), (595, 596, 593), (597, 600, 598), (597, 598, 599), (598, 600, 599), (599, 600, 597), (601, 604, 602), (601, 602, 603), (602, 604, 603), (603, 604, 601), (605, 608, 606), (605, 606, 607), (606, 608, 607), (607, 608, 605), (609, 612, 610), (609, 610, 611), (610, 612, 611), (611, 612, 609), (613, 616, 614), (613, 614, 615), (614, 616, 615), (615, 616, 613), (617, 620, 618), (617, 618, 619), (618, 620, 619), (619, 620, 617), (621, 624, 622), (621, 622, 623), (622, 624, 623), (623, 624, 621), (625, 628, 626), (625, 626, 627), (626, 628, 627), (627, 628, 625), (629, 632, 630), (629, 630, 631), (630, 632, 631), (631, 632, 629), (633, 636, 634), (633, 634, 635), (634, 636, 635), (635, 636, 633), (637, 640, 638), (637, 638, 639), (638, 640, 639), (639, 640, 637), (641, 644, 642), (641, 642, 643), (642, 644, 643), (643, 644, 641), (645, 648, 646), (645, 646, 647), (646, 648, 647), (647, 648, 645), (649, 652, 650), (649, 650, 651), (650, 652, 651), (651, 652, 649), (653, 656, 654), (653, 654, 655), (654, 656, 655), (655, 656, 653), (657, 660, 658), (657, 658, 659), (658, 660, 659), (659, 660, 657), (661, 664, 662), (661, 662, 663), (662, 664, 663), (663, 664, 661), (665, 668, 666), (665, 666, 667), (666, 668, 667), (667, 668, 665), (669, 672, 670), (669, 670, 671), (670, 672, 671), (671, 672, 669), (673, 676, 674), (673, 674, 675), (674, 676, 675), (675, 676, 673), (677, 680, 678), (677, 678, 679), (678, 680, 679), (679, 680, 677), (681, 684, 682), (681, 682, 683), (682, 684, 683), (683, 684, 681), (685, 688, 686), (685, 686, 687), (686, 688, 687), (687, 688, 685), (689, 692, 690), (689, 690, 691), (690, 692, 691), (691, 692, 689), (693, 696, 694), (693, 694, 695), (694, 696, 695), (695, 696, 693), (697, 700, 698), (697, 698, 699), (698, 700, 699), (699, 700, 697), (701, 704, 702), (701, 702, 703), (702, 704, 703), (703, 704, 701), (705, 708, 706), (705, 706, 707), (706, 708, 707), (707, 708, 705), (709, 712, 710), (709, 710, 711), (710, 712, 711), (711, 712, 709), (713, 716, 714), (713, 714, 715), (714, 716, 715), (715, 716, 713), (717, 720, 718), (717, 718, 719), (718, 720, 719), (719, 720, 717), (721, 724, 722), (721, 722, 723), (722, 724, 723), (723, 724, 721), (725, 728, 726), (725, 726, 727), (726, 728, 727), (727, 728, 725), (729, 732, 730), (729, 730, 731), (730, 732, 731), (731, 732, 729), (733, 736, 734), (733, 734, 735), (734, 736, 735), (735, 736, 733), (737, 740, 738), (737, 738, 739), (738, 740, 739), (739, 740, 737), (741, 744, 742), (741, 742, 743), (742, 744, 743), (743, 744, 741), (745, 748, 746), (745, 746, 747), (746, 748, 747), (747, 748, 745), (749, 752, 750), (749, 750, 751), (750, 752, 751), (751, 752, 749), (753, 756, 754), (753, 754, 755), (754, 756, 755), (755, 756, 753), (757, 760, 758), (757, 758, 759), (758, 760, 759), (759, 760, 757), (761, 764, 762), (761, 762, 763), (762, 764, 763), (763, 764, 761), (765, 768, 766), (765, 766, 767), (766, 768, 767), (767, 768, 765), (769, 772, 770), (769, 770, 771), (770, 772, 771), (771, 772, 769), (773, 776, 774), (773, 774, 775), (774, 776, 775), (775, 776, 773), (777, 780, 778), (777, 778, 779), (778, 780, 779), (779, 780, 777), (781, 784, 782), (781, 782, 783), (782, 784, 783), (783, 784, 781)])
me_cactus_mesh.polygons.foreach_set('use_smooth', [1, 1, 1, 1, 1, 1, 1, 1, 1, 1, 1, 1, 1, 1, 1, 1, 1, 1, 1, 1, 1, 1, 1, 1, 1, 1, 1, 1, 1, 1, 1, 1, 1, 1, 1, 1, 1, 1, 1, 1, 1, 1, 1, 1, 1, 1, 1, 1, 1, 1, 1, 1, 1, 1, 1, 1, 1, 1, 1, 1, 1, 1, 1, 1, 1, 1, 1, 1, 1, 1, 1, 1, 1, 1, 1, 1, 1, 1, 1, 1, 1, 1, 1, 1, 1, 1, 1, 1, 1, 1, 1, 1, 1, 1, 1, 1, 1, 1, 1, 1, 1, 1, 1, 1, 1, 1, 1, 1, 1, 1, 1, 1, 1, 1, 1, 1, 1, 1, 1, 1, 1, 1, 1, 1, 1, 1, 1, 1, 1, 1, 1, 1, 1, 1, 1, 1, 1, 1, 1, 1, 1, 1, 1, 1, 1, 1, 1, 1, 1, 1, 1, 1, 1, 1, 1, 1, 1, 1, 1, 1, 1, 1, 1, 1, 1, 1, 1, 1, 1, 1, 1, 1, 1, 1, 1, 1, 1, 1, 1, 1, 1, 1, 1, 1, 1, 1, 1, 1, 1, 1, 1, 1, 1, 1, 1, 1, 1, 1, 1, 1, 1, 1, 1, 1, 1, 1, 1, 1, 1, 1, 1, 1, 1, 1, 1, 1, 1, 1, 1, 1, 1, 1, 1, 1, 1, 1, 1, 1, 1, 1, 1, 1, 1, 1, 1, 1, 1, 1, 1, 1, 1, 1, 1, 1, 1, 1, 1, 1, 1, 1, 1, 1, 1, 1, 1, 1, 1, 1, 1, 1, 1, 1, 1, 1, 1, 1, 1, 1, 1, 1, 1, 1, 1, 1, 1, 1, 1, 1, 1, 1, 1, 1, 1, 1, 1, 1, 1, 1, 1, 1, 1, 1, 1, 1, 1, 1, 1, 1, 1, 1, 1, 1, 1, 1, 1, 1, 1, 1, 1, 1, 1, 1, 1, 1, 1, 1, 1, 1, 1, 1, 1, 1, 1, 1, 1, 1, 1, 1, 1, 1, 1, 1, 1, 1, 1, 1, 1, 1, 1, 1, 1, 1, 1, 1, 1, 1, 1, 1, 1, 1, 1, 1, 1, 1, 1, 1, 1, 1, 1, 1, 1, 1, 1, 1, 1, 1, 1, 1, 1, 1, 1, 1, 1, 1, 1, 1, 1, 1, 1, 1, 1, 1, 1, 1, 0, 0, 0, 0, 0, 0, 0, 0, 0, 0, 0, 0, 0, 0, 0, 0, 0, 0, 0, 0, 0, 0, 0, 0, 0, 0, 0, 0, 0, 0, 0, 0, 0, 0, 0, 0, 0, 0, 0, 0, 0, 0, 0, 0, 0, 0, 0, 0, 0, 0, 0, 0, 0, 0, 0, 0, 0, 0, 0, 0, 0, 0, 0, 0, 0, 0, 0, 0, 0, 0, 0, 0, 0, 0, 0, 0, 0, 0, 0, 0, 0, 0, 0, 0, 0, 0, 0, 0, 0, 0, 0, 0, 0, 0, 0, 0, 0, 0, 0, 0, 0, 0, 0, 0, 0, 0, 0, 0, 0, 0, 0, 0, 0, 0, 0, 0, 0, 0, 0, 0, 0, 0, 0, 0, 0, 0, 0, 0, 0, 0, 0, 0, 0, 0, 0, 0, 0, 0, 0, 0, 0, 0, 0, 0, 0, 0, 0, 0, 0, 0, 0, 0, 0, 0, 0, 0, 0, 0, 0, 0, 0, 0, 0, 0, 0, 0, 0, 0, 0, 0, 0, 0, 0, 0, 0, 0, 0, 0, 0, 0, 0, 0, 0, 0, 0, 0, 0, 0, 0, 0, 0, 0, 0, 0, 0, 0, 0, 0, 0, 0, 0, 0, 0, 0, 0, 0, 0, 0, 0, 0, 0, 0, 0, 0, 0, 0, 0, 0, 0, 0, 0, 0, 0, 0, 0, 0, 0, 0, 0, 0, 0, 0, 0, 0, 0, 0, 0, 0, 0, 0, 0, 0, 0, 0, 0, 0, 0, 0, 0, 0, 0, 0, 0, 0, 0, 0, 0, 0, 0, 0, 0, 0, 0, 0, 0, 0, 0, 0, 0, 0, 0, 0, 0, 0, 0, 0, 0, 0, 0, 0, 0, 0, 0, 0, 0, 0, 0, 0, 0, 0, 0, 0, 0, 0, 0, 0, 0, 0, 0, 0, 0, 0, 0, 0, 0, 0, 0, 0, 0, 0, 0, 0, 0, 0, 0, 0, 0, 0, 0, 0, 0, 0, 0, 0, 0, 0, 0, 0, 0, 0, 0, 0, 0, 0, 0, 0, 0, 0, 0, 0, 0, 0, 0, 0, 0, 0, 0, 0, 0, 0, 0, 0, 0, 0, 0, 0, 0, 0, 0, 0, 0, 0, 0, 0, 0, 0, 0, 0, 0, 0, 0, 0, 0, 0, 0, 0, 0, 0, 0, 0, 0, 0, 0, 0, 0, 0, 0, 0, 0, 0, 0, 0, 0, 0, 0, 0, 0, 0, 0, 0])
me_cactus_mesh.polygons.foreach_set('material_index', [0, 0, 0, 0, 0, 0, 0, 0, 0, 0, 0, 0, 0, 0, 0, 0, 0, 0, 0, 0, 0, 0, 0, 0, 0, 0, 0, 0, 0, 0, 0, 0, 0, 0, 0, 0, 0, 0, 0, 0, 0, 0, 0, 0, 0, 0, 0, 0, 0, 0, 0, 0, 0, 0, 0, 0, 0, 0, 0, 0, 0, 0, 0, 0, 0, 0, 0, 0, 0, 0, 0, 0, 0, 0, 0, 0, 0, 0, 0, 0, 0, 0, 0, 0, 0, 0, 0, 0, 0, 0, 0, 0, 0, 0, 0, 0, 0, 0, 0, 0, 0, 0, 0, 0, 0, 0, 0, 0, 0, 0, 0, 0, 0, 0, 0, 0, 0, 0, 0, 0, 0, 0, 0, 0, 0, 0, 0, 0, 0, 0, 0, 0, 0, 0, 0, 0, 0, 0, 0, 0, 0, 0, 0, 0, 0, 0, 0, 0, 0, 0, 0, 0, 0, 0, 0, 0, 0, 0, 0, 0, 0, 0, 0, 0, 0, 0, 0, 0, 0, 0, 0, 0, 0, 0, 0, 0, 0, 0, 0, 0, 0, 0, 0, 0, 0, 0, 0, 0, 0, 0, 0, 0, 0, 0, 0, 0, 0, 0, 0, 0, 0, 0, 0, 0, 0, 0, 0, 0, 0, 0, 0, 0, 0, 0, 0, 0, 0, 0, 0, 0, 0, 0, 0, 0, 0, 0, 0, 0, 0, 0, 0, 0, 0, 0, 0, 0, 0, 0, 0, 0, 0, 0, 0, 0, 0, 0, 0, 0, 0, 0, 0, 0, 0, 0, 0, 0, 0, 0, 0, 0, 0, 0, 0, 0, 0, 0, 0, 0, 0, 0, 0, 0, 0, 0, 0, 0, 0, 0, 0, 0, 0, 0, 0, 0, 0, 0, 0, 0, 0, 0, 0, 0, 0, 0, 0, 0, 0, 0, 0, 0, 0, 0, 0, 0, 0, 0, 0, 0, 0, 0, 0, 0, 0, 0, 0, 0, 0, 0, 0, 0, 0, 0, 0, 0, 0, 0, 0, 0, 0, 0, 0, 0, 0, 0, 0, 0, 0, 0, 0, 0, 0, 0, 0, 0, 0, 0, 0, 0, 0, 0, 0, 0, 0, 0, 0, 0, 0, 0, 0, 0, 0, 0, 0, 0, 0, 0, 0, 0, 0, 0, 0, 0, 0, 0, 0, 0, 0, 0, 0, 0, 0, 0, 0, 0, 1, 1, 1, 1, 1, 1, 1, 1, 1, 1, 1, 1, 1, 1, 1, 1, 1, 1, 1, 1, 1, 1, 1, 1, 1, 1, 1, 1, 1, 1, 1, 1, 1, 1, 1, 1, 1, 1, 1, 1, 1, 1, 1, 1, 1, 1, 1, 1, 1, 1, 1, 1, 1, 1, 1, 1, 1, 1, 1, 1, 1, 1, 1, 1, 1, 1, 1, 1, 1, 1, 1, 1, 1, 1, 1, 1, 1, 1, 1, 1, 1, 1, 1, 1, 1, 1, 1, 1, 1, 1, 1, 1, 1, 1, 1, 1, 1, 1, 1, 1, 1, 1, 1, 1, 1, 1, 1, 1, 1, 1, 1, 1, 1, 1, 1, 1, 1, 1, 1, 1, 1, 1, 1, 1, 1, 1, 1, 1, 1, 1, 1, 1, 1, 1, 1, 1, 1, 1, 1, 1, 1, 1, 1, 1, 1, 1, 1, 1, 1, 1, 1, 1, 1, 1, 1, 1, 1, 1, 1, 1, 1, 1, 1, 1, 1, 1, 1, 1, 1, 1, 1, 1, 1, 1, 1, 1, 1, 1, 1, 1, 1, 1, 1, 1, 1, 1, 1, 1, 1, 1, 1, 1, 1, 1, 1, 1, 1, 1, 1, 1, 1, 1, 1, 1, 1, 1, 1, 1, 1, 1, 1, 1, 1, 1, 1, 1, 1, 1, 1, 1, 1, 1, 1, 1, 1, 1, 1, 1, 1, 1, 1, 1, 1, 1, 1, 1, 1, 1, 1, 1, 1, 1, 1, 1, 1, 1, 1, 1, 1, 1, 1, 1, 1, 1, 1, 1, 1, 1, 1, 1, 1, 1, 1, 1, 1, 1, 1, 1, 1, 1, 1, 1, 1, 1, 1, 1, 1, 1, 1, 1, 1, 1, 1, 1, 1, 1, 1, 1, 1, 1, 1, 1, 1, 1, 1, 1, 1, 1, 1, 1, 1, 1, 1, 1, 1, 1, 1, 1, 1, 1, 1, 1, 1, 1, 1, 1, 1, 1, 1, 1, 1, 1, 1, 1, 1, 1, 1, 1, 1, 1, 1, 1, 1, 1, 1, 1, 1, 1, 1, 1, 1, 1, 1, 1, 1, 1, 1, 1, 1, 1, 1, 1, 1, 1, 1, 1, 1, 1, 1, 1, 1, 1, 1, 1, 1, 1, 1, 1, 1, 1, 1, 1, 1, 1, 1, 1, 1, 1, 1, 1, 1, 1, 1, 1, 1, 1, 1, 1, 1, 1, 1, 1, 1, 1, 1, 1, 1, 1, 1, 1])
_uv = me_cactus_mesh.uv_layers.new(name='UVMap')
_uv.uv.foreach_set('vector', [0.75, 0.4375, 0.75, 0.5, 0.7188, 0.5, 0.7188, 0.4375, 0.75, 0.875, 0.75, 0.9375, 0.7188, 0.9375, 0.7188, 0.875, 0.75, 0.375, 0.75, 0.4375, 0.7188, 0.4375, 0.7188, 0.375, 0.75, 0.8125, 0.75, 0.875, 0.7188, 0.875, 0.7188, 0.8125, 0.75, 0.3125, 0.75, 0.375, 0.7188, 0.375, 0.7188, 0.3125, 0.75, 0.75, 0.75, 0.8125, 0.7188, 0.8125, 0.7188, 0.75, 0.75, 0.25, 0.75, 0.3125, 0.7188, 0.3125, 0.7188, 0.25, 0.75, 0.6875, 0.75, 0.75, 0.7188, 0.75, 0.7188, 0.6875, 0.75, 0.625, 0.75, 0.6875, 0.7188, 0.6875, 0.7188, 0.625, 0.75, 0.5625, 0.75, 0.625, 0.7188, 0.625, 0.7188, 0.5625, 0.75, 0.5, 0.75, 0.5625, 0.7188, 0.5625, 0.7188, 0.5, 0.75, 0.9375, 0.7344, 1.0, 0.7188, 0.9375, 0.7188, 0.5, 0.7188, 0.5625, 0.6875, 0.5625, 0.6875, 0.5, 0.7188, 0.9375, 0.7031, 1.0, 0.6875, 0.9375, 0.7188, 0.4375, 0.7188, 0.5, 0.6875, 0.5, 0.6875, 0.4375, 0.7188, 0.875, 0.7188, 0.9375, 0.6875, 0.9375, 0.6875, 0.875, 0.7188, 0.375, 0.7188, 0.4375, 0.6875, 0.4375, 0.6875, 0.375, 0.7188, 0.8125, 0.7188, 0.875, 0.6875, 0.875, 0.6875, 0.8125, 0.7188, 0.3125, 0.7188, 0.375, 0.6875, 0.375, 0.6875, 0.3125, 0.7188, 0.75, 0.7188, 0.8125, 0.6875, 0.8125, 0.6875, 0.75, 0.7188, 0.25, 0.7188, 0.3125, 0.6875, 0.3125, 0.6875, 0.25, 0.7188, 0.6875, 0.7188, 0.75, 0.6875, 0.75, 0.6875, 0.6875, 0.7188, 0.625, 0.7188, 0.6875, 0.6875, 0.6875, 0.6875, 0.625, 0.7188, 0.5625, 0.7188, 0.625, 0.6875, 0.625, 0.6875, 0.5625, 0.6875, 0.75, 0.6875, 0.8125, 0.6562, 0.8125, 0.6562, 0.75, 0.6875, 0.25, 0.6875, 0.3125, 0.6562, 0.3125, 0.6562, 0.25, 0.6875, 0.6875, 0.6875, 0.75, 0.6562, 0.75, 0.6562, 0.6875, 0.6875, 0.625, 0.6875, 0.6875, 0.6562, 0.6875, 0.6562, 0.625, 0.6875, 0.5625, 0.6875, 0.625, 0.6562, 0.625, 0.6562, 0.5625, 0.6875, 0.5, 0.6875, 0.5625, 0.6562, 0.5625, 0.6562, 0.5, 0.6875, 0.9375, 0.6719, 1.0, 0.6562, 0.9375, 0.6875, 0.4375, 0.6875, 0.5, 0.6562, 0.5, 0.6562, 0.4375, 0.6875, 0.875, 0.6875, 0.9375, 0.6562, 0.9375, 0.6562, 0.875, 0.6875, 0.375, 0.6875, 0.4375, 0.6562, 0.4375, 0.6562, 0.375, 0.6875, 0.8125, 0.6875, 0.875, 0.6562, 0.875, 0.6562, 0.8125, 0.6875, 0.3125, 0.6875, 0.375, 0.6562, 0.375, 0.6562, 0.3125, 0.6562, 0.5, 0.6562, 0.5625, 0.625, 0.5625, 0.625, 0.5, 0.6562, 0.9375, 0.6406, 1.0, 0.625, 0.9375, 0.6562, 0.4375, 0.6562, 0.5, 0.625, 0.5, 0.625, 0.4375, 0.6562, 0.875, 0.6562, 0.9375, 0.625, 0.9375, 0.625, 0.875, 0.6562, 0.375, 0.6562, 0.4375, 0.625, 0.4375, 0.625, 0.375, 0.6562, 0.8125, 0.6562, 0.875, 0.625, 0.875, 0.625, 0.8125, 0.6562, 0.3125, 0.6562, 0.375, 0.625, 0.375, 0.625, 0.3125, 0.6562, 0.75, 0.6562, 0.8125, 0.625, 0.8125, 0.625, 0.75, 0.6562, 0.25, 0.6562, 0.3125, 0.625, 0.3125, 0.625, 0.25, 0.6562, 0.6875, 0.6562, 0.75, 0.625, 0.75, 0.625, 0.6875, 0.6562, 0.625, 0.6562, 0.6875, 0.625, 0.6875, 0.625, 0.625, 0.6562, 0.5625, 0.6562, 0.625, 0.625, 0.625, 0.625, 0.5625, 0.625, 0.25, 0.625, 0.3125, 0.5938, 0.3125, 0.5938, 0.25, 0.625, 0.6875, 0.625, 0.75, 0.5938, 0.75, 0.5938, 0.6875, 0.625, 0.625, 0.625, 0.6875, 0.5938, 0.6875, 0.5938, 0.625, 0.625, 0.5625, 0.625, 0.625, 0.5938, 0.625, 0.5938, 0.5625, 0.625, 0.5, 0.625, 0.5625, 0.5938, 0.5625, 0.5938, 0.5, 0.625, 0.9375, 0.6094, 1.0, 0.5938, 0.9375, 0.625, 0.4375, 0.625, 0.5, 0.5938, 0.5, 0.5938, 0.4375, 0.625, 0.875, 0.625, 0.9375, 0.5938, 0.9375, 0.5938, 0.875, 0.625, 0.375, 0.625, 0.4375, 0.5938, 0.4375, 0.5938, 0.375, 0.625, 0.8125, 0.625, 0.875, 0.5938, 0.875, 0.5938, 0.8125, 0.625, 0.3125, 0.625, 0.375, 0.5938, 0.375, 0.5938, 0.3125, 0.625, 0.75, 0.625, 0.8125, 0.5938, 0.8125, 0.5938, 0.75, 0.5938, 0.4375, 0.5938, 0.5, 0.5625, 0.5, 0.5625, 0.4375, 0.5938, 0.875, 0.5938, 0.9375, 0.5625, 0.9375, 0.5625, 0.875, 0.5938, 0.375, 0.5938, 0.4375, 0.5625, 0.4375, 0.5625, 0.375, 0.5938, 0.8125, 0.5938, 0.875, 0.5625, 0.875, 0.5625, 0.8125, 0.5938, 0.3125, 0.5938, 0.375, 0.5625, 0.375, 0.5625, 0.3125, 0.5938, 0.75, 0.5938, 0.8125, 0.5625, 0.8125, 0.5625, 0.75, 0.5938, 0.25, 0.5938, 0.3125, 0.5625, 0.3125, 0.5625, 0.25, 0.5938, 0.6875, 0.5938, 0.75, 0.5625, 0.75, 0.5625, 0.6875, 0.5938, 0.625, 0.5938, 0.6875, 0.5625, 0.6875, 0.5625, 0.625, 0.5938, 0.5625, 0.5938, 0.625, 0.5625, 0.625, 0.5625, 0.5625, 0.5938, 0.5, 0.5938, 0.5625, 0.5625, 0.5625, 0.5625, 0.5, 0.5938, 0.9375, 0.5781, 1.0, 0.5625, 0.9375, 0.5625, 0.625, 0.5625, 0.6875, 0.5312, 0.6875, 0.5312, 0.625, 0.5625, 0.5625, 0.5625, 0.625, 0.5312, 0.625, 0.5312, 0.5625, 0.5625, 0.5, 0.5625, 0.5625, 0.5312, 0.5625, 0.5312, 0.5, 0.5625, 0.9375, 0.5469, 1.0, 0.5312, 0.9375, 0.5625, 0.4375, 0.5625, 0.5, 0.5312, 0.5, 0.5312, 0.4375, 0.5625, 0.875, 0.5625, 0.9375, 0.5312, 0.9375, 0.5312, 0.875, 0.5625, 0.375, 0.5625, 0.4375, 0.5312, 0.4375, 0.5312, 0.375, 0.5625, 0.8125, 0.5625, 0.875, 0.5312, 0.875, 0.5312, 0.8125, 0.5625, 0.3125, 0.5625, 0.375, 0.5312, 0.375, 0.5312, 0.3125, 0.5625, 0.75, 0.5625, 0.8125, 0.5312, 0.8125, 0.5312, 0.75, 0.5625, 0.25, 0.5625, 0.3125, 0.5312, 0.3125, 0.5312, 0.25, 0.5625, 0.6875, 0.5625, 0.75, 0.5312, 0.75, 0.5312, 0.6875, 0.5312, 0.875, 0.5312, 0.9375, 0.5, 0.9375, 0.5, 0.875, 0.5312, 0.375, 0.5312, 0.4375, 0.5, 0.4375, 0.5, 0.375, 0.5312, 0.8125, 0.5312, 0.875, 0.5, 0.875, 0.5, 0.8125, 0.5312, 0.3125, 0.5312, 0.375, 0.5, 0.375, 0.5, 0.3125, 0.5312, 0.75, 0.5312, 0.8125, 0.5, 0.8125, 0.5, 0.75, 0.5312, 0.25, 0.5312, 0.3125, 0.5, 0.3125, 0.5, 0.25, 0.5312, 0.6875, 0.5312, 0.75, 0.5, 0.75, 0.5, 0.6875, 0.5312, 0.625, 0.5312, 0.6875, 0.5, 0.6875, 0.5, 0.625, 0.5312, 0.5625, 0.5312, 0.625, 0.5, 0.625, 0.5, 0.5625, 0.5312, 0.5, 0.5312, 0.5625, 0.5, 0.5625, 0.5, 0.5, 0.5312, 0.9375, 0.5156, 1.0, 0.5, 0.9375, 0.5312, 0.4375, 0.5312, 0.5, 0.5, 0.5, 0.5, 0.4375, 0.5, 0.625, 0.5, 0.6875, 0.4688, 0.6875, 0.4688, 0.625, 0.5, 0.5625, 0.5, 0.625, 0.4688, 0.625, 0.4688, 0.5625, 0.5, 0.5, 0.5, 0.5625, 0.4688, 0.5625, 0.4687, 0.5, 0.5, 0.9375, 0.4844, 1.0, 0.4688, 0.9375, 0.5, 0.4375, 0.5, 0.5, 0.4687, 0.5, 0.4688, 0.4375, 0.5, 0.875, 0.5, 0.9375, 0.4688, 0.9375, 0.4688, 0.875, 0.5, 0.375, 0.5, 0.4375, 0.4688, 0.4375, 0.4688, 0.375, 0.5, 0.8125, 0.5, 0.875, 0.4688, 0.875, 0.4688, 0.8125, 0.5, 0.3125, 0.5, 0.375, 0.4688, 0.375, 0.4688, 0.3125, 0.5, 0.75, 0.5, 0.8125, 0.4688, 0.8125, 0.4688, 0.75, 0.5, 0.25, 0.5, 0.3125, 0.4688, 0.3125, 0.4688, 0.25, 0.5, 0.6875, 0.5, 0.75, 0.4688, 0.75, 0.4688, 0.6875, 0.4688, 0.375, 0.4688, 0.4375, 0.4375, 0.4375, 0.4375, 0.375, 0.4688, 0.8125, 0.4688, 0.875, 0.4375, 0.875, 0.4375, 0.8125, 0.4688, 0.3125, 0.4688, 0.375, 0.4375, 0.375, 0.4375, 0.3125, 0.4688, 0.75, 0.4688, 0.8125, 0.4375, 0.8125, 0.4375, 0.75, 0.4688, 0.25, 0.4688, 0.3125, 0.4375, 0.3125, 0.4375, 0.25, 0.4688, 0.6875, 0.4688, 0.75, 0.4375, 0.75, 0.4375, 0.6875, 0.4688, 0.625, 0.4688, 0.6875, 0.4375, 0.6875, 0.4375, 0.625, 0.4688, 0.5625, 0.4688, 0.625, 0.4375, 0.625, 0.4375, 0.5625, 0.4687, 0.5, 0.4688, 0.5625, 0.4375, 0.5625, 0.4375, 0.5, 0.4688, 0.9375, 0.4531, 1.0, 0.4375, 0.9375, 0.4688, 0.4375, 0.4687, 0.5, 0.4375, 0.5, 0.4375, 0.4375, 0.4688, 0.875, 0.4688, 0.9375, 0.4375, 0.9375, 0.4375, 0.875, 0.4375, 0.5625, 0.4375, 0.625, 0.4062, 0.625, 0.4062, 0.5625, 0.4375, 0.5, 0.4375, 0.5625, 0.4062, 0.5625, 0.4062, 0.5, 0.4375, 0.9375, 0.4219, 1.0, 0.4062, 0.9375, 0.4375, 0.4375, 0.4375, 0.5, 0.4062, 0.5, 0.4062, 0.4375, 0.4375, 0.875, 0.4375, 0.9375, 0.4062, 0.9375, 0.4062, 0.875, 0.4375, 0.375, 0.4375, 0.4375, 0.4062, 0.4375, 0.4062, 0.375, 0.4375, 0.8125, 0.4375, 0.875, 0.4062, 0.875, 0.4062, 0.8125, 0.4375, 0.3125, 0.4375, 0.375, 0.4062, 0.375, 0.4062, 0.3125, 0.4375, 0.75, 0.4375, 0.8125, 0.4062, 0.8125, 0.4062, 0.75, 0.4375, 0.25, 0.4375, 0.3125, 0.4062, 0.3125, 0.4062, 0.25, 0.4375, 0.6875, 0.4375, 0.75, 0.4062, 0.75, 0.4062, 0.6875, 0.4375, 0.625, 0.4375, 0.6875, 0.4062, 0.6875, 0.4062, 0.625, 0.4062, 0.8125, 0.4062, 0.875, 0.375, 0.875, 0.375, 0.8125, 0.4062, 0.3125, 0.4062, 0.375, 0.375, 0.375, 0.375, 0.3125, 0.4062, 0.75, 0.4062, 0.8125, 0.375, 0.8125, 0.375, 0.75, 0.4062, 0.25, 0.4062, 0.3125, 0.375, 0.3125, 0.375, 0.25, 0.4062, 0.6875, 0.4062, 0.75, 0.375, 0.75, 0.375, 0.6875, 0.4062, 0.625, 0.4062, 0.6875, 0.375, 0.6875, 0.375, 0.625, 0.4062, 0.5625, 0.4062, 0.625, 0.375, 0.625, 0.375, 0.5625, 0.4062, 0.5, 0.4062, 0.5625, 0.375, 0.5625, 0.375, 0.5, 0.4062, 0.9375, 0.3906, 1.0, 0.375, 0.9375, 0.4062, 0.4375, 0.4062, 0.5, 0.375, 0.5, 0.375, 0.4375, 0.4062, 0.875, 0.4062, 0.9375, 0.375, 0.9375, 0.375, 0.875, 0.4062, 0.375, 0.4062, 0.4375, 0.375, 0.4375, 0.375, 0.375, 0.375, 0.5625, 0.375, 0.625, 0.3438, 0.625, 0.3438, 0.5625, 0.375, 0.5, 0.375, 0.5625, 0.3438, 0.5625, 0.3437, 0.5, 0.375, 0.9375, 0.3594, 1.0, 0.3438, 0.9375, 0.375, 0.4375, 0.375, 0.5, 0.3437, 0.5, 0.3438, 0.4375, 0.375, 0.875, 0.375, 0.9375, 0.3438, 0.9375, 0.3438, 0.875, 0.375, 0.375, 0.375, 0.4375, 0.3438, 0.4375, 0.3438, 0.375, 0.375, 0.8125, 0.375, 0.875, 0.3438, 0.875, 0.3438, 0.8125, 0.375, 0.3125, 0.375, 0.375, 0.3438, 0.375, 0.3438, 0.3125, 0.375, 0.75, 0.375, 0.8125, 0.3438, 0.8125, 0.3438, 0.75, 0.375, 0.25, 0.375, 0.3125, 0.3438, 0.3125, 0.3438, 0.25, 0.375, 0.6875, 0.375, 0.75, 0.3438, 0.75, 0.3438, 0.6875, 0.375, 0.625, 0.375, 0.6875, 0.3438, 0.6875, 0.3438, 0.625, 0.3438, 0.3125, 0.3438, 0.375, 0.3125, 0.375, 0.3125, 0.3125, 0.3438, 0.75, 0.3438, 0.8125, 0.3125, 0.8125, 0.3125, 0.75, 0.3438, 0.25, 0.3438, 0.3125, 0.3125, 0.3125, 0.3125, 0.25, 0.3438, 0.6875, 0.3438, 0.75, 0.3125, 0.75, 0.3125, 0.6875, 0.3438, 0.625, 0.3438, 0.6875, 0.3125, 0.6875, 0.3125, 0.625, 0.3438, 0.5625, 0.3438, 0.625, 0.3125, 0.625, 0.3125, 0.5625, 0.3437, 0.5, 0.3438, 0.5625, 0.3125, 0.5625, 0.3125, 0.5, 0.3438, 0.9375, 0.3281, 1.0, 0.3125, 0.9375, 0.3438, 0.4375, 0.3437, 0.5, 0.3125, 0.5, 0.3125, 0.4375, 0.3438, 0.875, 0.3438, 0.9375, 0.3125, 0.9375, 0.3125, 0.875, 0.3438, 0.375, 0.3438, 0.4375, 0.3125, 0.4375, 0.3125, 0.375, 0.3438, 0.8125, 0.3438, 0.875, 0.3125, 0.875, 0.3125, 0.8125, 0.3125, 0.5, 0.3125, 0.5625, 0.2812, 0.5625, 0.2812, 0.5, 0.3125, 0.9375, 0.2969, 1.0, 0.2812, 0.9375, 0.3125, 0.4375, 0.3125, 0.5, 0.2812, 0.5, 0.2812, 0.4375, 0.3125, 0.875, 0.3125, 0.9375, 0.2812, 0.9375, 0.2812, 0.875, 0.3125, 0.375, 0.3125, 0.4375, 0.2812, 0.4375, 0.2812, 0.375, 0.3125, 0.8125, 0.3125, 0.875, 0.2812, 0.875, 0.2812, 0.8125, 0.3125, 0.3125, 0.3125, 0.375, 0.2812, 0.375, 0.2812, 0.3125, 0.3125, 0.75, 0.3125, 0.8125, 0.2812, 0.8125, 0.2812, 0.75, 0.3125, 0.25, 0.3125, 0.3125, 0.2812, 0.3125, 0.2812, 0.25, 0.3125, 0.6875, 0.3125, 0.75, 0.2812, 0.75, 0.2812, 0.6875, 0.3125, 0.625, 0.3125, 0.6875, 0.2812, 0.6875, 0.2812, 0.625, 0.3125, 0.5625, 0.3125, 0.625, 0.2812, 0.625, 0.2812, 0.5625, 0.2812, 0.25, 0.2812, 0.3125, 0.25, 0.3125, 0.25, 0.25, 0.2812, 0.6875, 0.2812, 0.75, 0.25, 0.75, 0.25, 0.6875, 0.2812, 0.625, 0.2812, 0.6875, 0.25, 0.6875, 0.25, 0.625, 0.2812, 0.5625, 0.2812, 0.625, 0.25, 0.625, 0.25, 0.5625, 0.2812, 0.5, 0.2812, 0.5625, 0.25, 0.5625, 0.25, 0.5, 0.2812, 0.9375, 0.2656, 1.0, 0.25, 0.9375, 0.2812, 0.4375, 0.2812, 0.5, 0.25, 0.5, 0.25, 0.4375, 0.2812, 0.875, 0.2812, 0.9375, 0.25, 0.9375, 0.25, 0.875, 0.2812, 0.375, 0.2812, 0.4375, 0.25, 0.4375, 0.25, 0.375, 0.2812, 0.8125, 0.2812, 0.875, 0.25, 0.875, 0.25, 0.8125, 0.2812, 0.3125, 0.2812, 0.375, 0.25, 0.375, 0.25, 0.3125, 0.2812, 0.75, 0.2812, 0.8125, 0.25, 0.8125, 0.25, 0.75, 0.25, 0.9375, 0.2344, 1.0, 0.2188, 0.9375, 0.25, 0.4375, 0.25, 0.5, 0.2187, 0.5, 0.2188, 0.4375, 0.25, 0.875, 0.25, 0.9375, 0.2188, 0.9375, 0.2188, 0.875, 0.25, 0.375, 0.25, 0.4375, 0.2188, 0.4375, 0.2188, 0.375, 0.25, 0.8125, 0.25, 0.875, 0.2188, 0.875, 0.2188, 0.8125, 0.25, 0.3125, 0.25, 0.375, 0.2188, 0.375, 0.2188, 0.3125, 0.25, 0.75, 0.25, 0.8125, 0.2188, 0.8125, 0.2188, 0.75, 0.25, 0.25, 0.25, 0.3125, 0.2188, 0.3125, 0.2188, 0.25, 0.25, 0.6875, 0.25, 0.75, 0.2188, 0.75, 0.2188, 0.6875, 0.25, 0.625, 0.25, 0.6875, 0.2188, 0.6875, 0.2188, 0.625, 0.25, 0.5625, 0.25, 0.625, 0.2188, 0.625, 0.2188, 0.5625, 0.25, 0.5, 0.25, 0.5625, 0.2188, 0.5625, 0.2187, 0.5, 0.2188, 0.6875, 0.2188, 0.75, 0.1875, 0.75, 0.1875, 0.6875, 0.2188, 0.625, 0.2188, 0.6875, 0.1875, 0.6875, 0.1875, 0.625, 0.2188, 0.5625, 0.2188, 0.625, 0.1875, 0.625, 0.1875, 0.5625, 0.2187, 0.5, 0.2188, 0.5625, 0.1875, 0.5625, 0.1875, 0.5, 0.2188, 0.9375, 0.2031, 1.0, 0.1875, 0.9375, 0.2188, 0.4375, 0.2187, 0.5, 0.1875, 0.5, 0.1875, 0.4375, 0.2188, 0.875, 0.2188, 0.9375, 0.1875, 0.9375, 0.1875, 0.875, 0.2188, 0.375, 0.2188, 0.4375, 0.1875, 0.4375, 0.1875, 0.375, 0.2188, 0.8125, 0.2188, 0.875, 0.1875, 0.875, 0.1875, 0.8125, 0.2188, 0.3125, 0.2188, 0.375, 0.1875, 0.375, 0.1875, 0.3125, 0.2188, 0.75, 0.2188, 0.8125, 0.1875, 0.8125, 0.1875, 0.75, 0.2188, 0.25, 0.2188, 0.3125, 0.1875, 0.3125, 0.1875, 0.25, 0.1875, 0.4375, 0.1875, 0.5, 0.1562, 0.5, 0.1562, 0.4375, 0.1875, 0.875, 0.1875, 0.9375, 0.1563, 0.9375, 0.1562, 0.875, 0.1875, 0.375, 0.1875, 0.4375, 0.1562, 0.4375, 0.1563, 0.375, 0.1875, 0.8125, 0.1875, 0.875, 0.1562, 0.875, 0.1562, 0.8125, 0.1875, 0.3125, 0.1875, 0.375, 0.1563, 0.375, 0.1562, 0.3125, 0.1875, 0.75, 0.1875, 0.8125, 0.1562, 0.8125, 0.1563, 0.75, 0.1875, 0.25, 0.1875, 0.3125, 0.1562, 0.3125, 0.1563, 0.25, 0.1875, 0.6875, 0.1875, 0.75, 0.1563, 0.75, 0.1562, 0.6875, 0.1875, 0.625, 0.1875, 0.6875, 0.1562, 0.6875, 0.1563, 0.625, 0.1875, 0.5625, 0.1875, 0.625, 0.1563, 0.625, 0.1562, 0.5625, 0.1875, 0.5, 0.1875, 0.5625, 0.1562, 0.5625, 0.1562, 0.5, 0.1875, 0.9375, 0.1719, 1.0, 0.1563, 0.9375, 0.1563, 0.625, 0.1562, 0.6875, 0.125, 0.6875, 0.125, 0.625, 0.1562, 0.5625, 0.1563, 0.625, 0.125, 0.625, 0.125, 0.5625, 0.1562, 0.5, 0.1562, 0.5625, 0.125, 0.5625, 0.125, 0.5, 0.1563, 0.9375, 0.1406, 1.0, 0.125, 0.9375, 0.1562, 0.4375, 0.1562, 0.5, 0.125, 0.5, 0.125, 0.4375, 0.1562, 0.875, 0.1563, 0.9375, 0.125, 0.9375, 0.125, 0.875, 0.1563, 0.375, 0.1562, 0.4375, 0.125, 0.4375, 0.125, 0.375, 0.1562, 0.8125, 0.1562, 0.875, 0.125, 0.875, 0.125, 0.8125, 0.1562, 0.3125, 0.1563, 0.375, 0.125, 0.375, 0.125, 0.3125, 0.1563, 0.75, 0.1562, 0.8125, 0.125, 0.8125, 0.125, 0.75, 0.1563, 0.25, 0.1562, 0.3125, 0.125, 0.3125, 0.125, 0.25, 0.1562, 0.6875, 0.1563, 0.75, 0.125, 0.75, 0.125, 0.6875, 0.125, 0.875, 0.125, 0.9375, 0.09375, 0.9375, 0.09375, 0.875, 0.125, 0.375, 0.125, 0.4375, 0.09375, 0.4375, 0.09375, 0.375, 0.125, 0.8125, 0.125, 0.875, 0.09375, 0.875, 0.09375, 0.8125, 0.125, 0.3125, 0.125, 0.375, 0.09375, 0.375, 0.09375, 0.3125, 0.125, 0.75, 0.125, 0.8125, 0.09375, 0.8125, 0.09375, 0.75, 0.125, 0.25, 0.125, 0.3125, 0.09375, 0.3125, 0.09375, 0.25, 0.125, 0.6875, 0.125, 0.75, 0.09375, 0.75, 0.09375, 0.6875, 0.125, 0.625, 0.125, 0.6875, 0.09375, 0.6875, 0.09375, 0.625, 0.125, 0.5625, 0.125, 0.625, 0.09375, 0.625, 0.09375, 0.5625, 0.125, 0.5, 0.125, 0.5625, 0.09375, 0.5625, 0.09375, 0.5, 0.125, 0.9375, 0.1094, 1.0, 0.09375, 0.9375, 0.125, 0.4375, 0.125, 0.5, 0.09375, 0.5, 0.09375, 0.4375, 0.09375, 0.625, 0.09375, 0.6875, 0.0625, 0.6875, 0.0625, 0.625, 0.09375, 0.5625, 0.09375, 0.625, 0.0625, 0.625, 0.0625, 0.5625, 0.09375, 0.5, 0.09375, 0.5625, 0.0625, 0.5625, 0.0625, 0.5, 0.09375, 0.9375, 0.07812, 1.0, 0.0625, 0.9375, 0.09375, 0.4375, 0.09375, 0.5, 0.0625, 0.5, 0.0625, 0.4375, 0.09375, 0.875, 0.09375, 0.9375, 0.0625, 0.9375, 0.0625, 0.875, 0.09375, 0.375, 0.09375, 0.4375, 0.0625, 0.4375, 0.0625, 0.375, 0.09375, 0.8125, 0.09375, 0.875, 0.0625, 0.875, 0.0625, 0.8125, 0.09375, 0.3125, 0.09375, 0.375, 0.0625, 0.375, 0.0625, 0.3125, 0.09375, 0.75, 0.09375, 0.8125, 0.0625, 0.8125, 0.0625, 0.75, 0.09375, 0.25, 0.09375, 0.3125, 0.0625, 0.3125, 0.0625, 0.25, 0.09375, 0.6875, 0.09375, 0.75, 0.0625, 0.75, 0.0625, 0.6875, 0.0625, 0.375, 0.0625, 0.4375, 0.03125, 0.4375, 0.03125, 0.375, 0.0625, 0.8125, 0.0625, 0.875, 0.03125, 0.875, 0.03125, 0.8125, 0.0625, 0.3125, 0.0625, 0.375, 0.03125, 0.375, 0.03125, 0.3125, 0.0625, 0.75, 0.0625, 0.8125, 0.03125, 0.8125, 0.03125, 0.75, 0.0625, 0.25, 0.0625, 0.3125, 0.03125, 0.3125, 0.03125, 0.25, 0.0625, 0.6875, 0.0625, 0.75, 0.03125, 0.75, 0.03125, 0.6875, 0.0625, 0.625, 0.0625, 0.6875, 0.03125, 0.6875, 0.03125, 0.625, 0.0625, 0.5625, 0.0625, 0.625, 0.03125, 0.625, 0.03125, 0.5625, 0.0625, 0.5, 0.0625, 0.5625, 0.03125, 0.5625, 0.03125, 0.5, 0.0625, 0.9375, 0.04688, 1.0, 0.03125, 0.9375, 0.0625, 0.4375, 0.0625, 0.5, 0.03125, 0.5, 0.03125, 0.4375, 0.0625, 0.875, 0.0625, 0.9375, 0.03125, 0.9375, 0.03125, 0.875, 0.03125, 0.5625, 0.03125, 0.625, 0.0, 0.625, 0.0, 0.5625, 0.03125, 0.5, 0.03125, 0.5625, 0.0, 0.5625, 0.0, 0.5, 0.03125, 0.9375, 0.01562, 1.0, 0.0, 0.9375, 0.03125, 0.4375, 0.03125, 0.5, 0.0, 0.5, 0.0, 0.4375, 0.03125, 0.875, 0.03125, 0.9375, 0.0, 0.9375, 0.0, 0.875, 0.03125, 0.375, 0.03125, 0.4375, 0.0, 0.4375, 0.0, 0.375, 0.03125, 0.8125, 0.03125, 0.875, 0.0, 0.875, 0.0, 0.8125, 0.03125, 0.3125, 0.03125, 0.375, 0.0, 0.375, 0.0, 0.3125, 0.03125, 0.75, 0.03125, 0.8125, 0.0, 0.8125, 0.0, 0.75, 0.03125, 0.25, 0.03125, 0.3125, 0.0, 0.3125, 0.0, 0.25, 0.03125, 0.6875, 0.03125, 0.75, 0.0, 0.75, 0.0, 0.6875, 0.03125, 0.625, 0.03125, 0.6875, 0.0, 0.6875, 0.0, 0.625, 1.0, 0.3125, 1.0, 0.375, 0.9688, 0.375, 0.9687, 0.3125, 1.0, 0.75, 1.0, 0.8125, 0.9687, 0.8125, 0.9688, 0.75, 1.0, 0.25, 1.0, 0.3125, 0.9687, 0.3125, 0.9688, 0.25, 1.0, 0.6875, 1.0, 0.75, 0.9688, 0.75, 0.9687, 0.6875, 1.0, 0.625, 1.0, 0.6875, 0.9687, 0.6875, 0.9688, 0.625, 1.0, 0.5625, 1.0, 0.625, 0.9688, 0.625, 0.9687, 0.5625, 1.0, 0.5, 1.0, 0.5625, 0.9687, 0.5625, 0.9687, 0.5, 1.0, 0.9375, 0.9844, 1.0, 0.9688, 0.9375, 1.0, 0.4375, 1.0, 0.5, 0.9687, 0.5, 0.9687, 0.4375, 1.0, 0.875, 1.0, 0.9375, 0.9688, 0.9375, 0.9687, 0.875, 1.0, 0.375, 1.0, 0.4375, 0.9687, 0.4375, 0.9688, 0.375, 1.0, 0.8125, 1.0, 0.875, 0.9687, 0.875, 0.9687, 0.8125, 0.9687, 0.5, 0.9687, 0.5625, 0.9375, 0.5625, 0.9375, 0.5, 0.9688, 0.9375, 0.9531, 1.0, 0.9375, 0.9375, 0.9687, 0.4375, 0.9687, 0.5, 0.9375, 0.5, 0.9375, 0.4375, 0.9687, 0.875, 0.9688, 0.9375, 0.9375, 0.9375, 0.9375, 0.875, 0.9688, 0.375, 0.9687, 0.4375, 0.9375, 0.4375, 0.9375, 0.375, 0.9687, 0.8125, 0.9687, 0.875, 0.9375, 0.875, 0.9375, 0.8125, 0.9687, 0.3125, 0.9688, 0.375, 0.9375, 0.375, 0.9375, 0.3125, 0.9688, 0.75, 0.9687, 0.8125, 0.9375, 0.8125, 0.9375, 0.75, 0.9688, 0.25, 0.9687, 0.3125, 0.9375, 0.3125, 0.9375, 0.25, 0.9687, 0.6875, 0.9688, 0.75, 0.9375, 0.75, 0.9375, 0.6875, 0.9688, 0.625, 0.9687, 0.6875, 0.9375, 0.6875, 0.9375, 0.625, 0.9687, 0.5625, 0.9688, 0.625, 0.9375, 0.625, 0.9375, 0.5625, 0.9375, 0.75, 0.9375, 0.8125, 0.9062, 0.8125, 0.9062, 0.75, 0.9375, 0.25, 0.9375, 0.3125, 0.9062, 0.3125, 0.9062, 0.25, 0.9375, 0.6875, 0.9375, 0.75, 0.9062, 0.75, 0.9062, 0.6875, 0.9375, 0.625, 0.9375, 0.6875, 0.9062, 0.6875, 0.9062, 0.625, 0.9375, 0.5625, 0.9375, 0.625, 0.9062, 0.625, 0.9062, 0.5625, 0.9375, 0.5, 0.9375, 0.5625, 0.9062, 0.5625, 0.9062, 0.5, 0.9375, 0.9375, 0.9219, 1.0, 0.9062, 0.9375, 0.9375, 0.4375, 0.9375, 0.5, 0.9062, 0.5, 0.9062, 0.4375, 0.9375, 0.875, 0.9375, 0.9375, 0.9062, 0.9375, 0.9062, 0.875, 0.9375, 0.375, 0.9375, 0.4375, 0.9062, 0.4375, 0.9062, 0.375, 0.9375, 0.8125, 0.9375, 0.875, 0.9062, 0.875, 0.9062, 0.8125, 0.9375, 0.3125, 0.9375, 0.375, 0.9062, 0.375, 0.9062, 0.3125, 0.9062, 0.5, 0.9062, 0.5625, 0.875, 0.5625, 0.875, 0.5, 0.9062, 0.9375, 0.8906, 1.0, 0.875, 0.9375, 0.9062, 0.4375, 0.9062, 0.5, 0.875, 0.5, 0.875, 0.4375, 0.9062, 0.875, 0.9062, 0.9375, 0.875, 0.9375, 0.875, 0.875, 0.9062, 0.375, 0.9062, 0.4375, 0.875, 0.4375, 0.875, 0.375, 0.9062, 0.8125, 0.9062, 0.875, 0.875, 0.875, 0.875, 0.8125, 0.9062, 0.3125, 0.9062, 0.375, 0.875, 0.375, 0.875, 0.3125, 0.9062, 0.75, 0.9062, 0.8125, 0.875, 0.8125, 0.875, 0.75, 0.9062, 0.25, 0.9062, 0.3125, 0.875, 0.3125, 0.875, 0.25, 0.9062, 0.6875, 0.9062, 0.75, 0.875, 0.75, 0.875, 0.6875, 0.9062, 0.625, 0.9062, 0.6875, 0.875, 0.6875, 0.875, 0.625, 0.9062, 0.5625, 0.9062, 0.625, 0.875, 0.625, 0.875, 0.5625, 0.875, 0.25, 0.875, 0.3125, 0.8437, 0.3125, 0.8438, 0.25, 0.875, 0.6875, 0.875, 0.75, 0.8438, 0.75, 0.8437, 0.6875, 0.875, 0.625, 0.875, 0.6875, 0.8437, 0.6875, 0.8438, 0.625, 0.875, 0.5625, 0.875, 0.625, 0.8438, 0.625, 0.8437, 0.5625, 0.875, 0.5, 0.875, 0.5625, 0.8437, 0.5625, 0.8437, 0.5, 0.875, 0.9375, 0.8594, 1.0, 0.8438, 0.9375, 0.875, 0.4375, 0.875, 0.5, 0.8437, 0.5, 0.8437, 0.4375, 0.875, 0.875, 0.875, 0.9375, 0.8438, 0.9375, 0.8438, 0.875, 0.875, 0.375, 0.875, 0.4375, 0.8437, 0.4375, 0.8438, 0.375, 0.875, 0.8125, 0.875, 0.875, 0.8438, 0.875, 0.8437, 0.8125, 0.875, 0.3125, 0.875, 0.375, 0.8438, 0.375, 0.8437, 0.3125, 0.875, 0.75, 0.875, 0.8125, 0.8437, 0.8125, 0.8438, 0.75, 0.8438, 0.9375, 0.8281, 1.0, 0.8125, 0.9375, 0.8437, 0.4375, 0.8437, 0.5, 0.8125, 0.5, 0.8125, 0.4375, 0.8438, 0.875, 0.8438, 0.9375, 0.8125, 0.9375, 0.8125, 0.875, 0.8438, 0.375, 0.8437, 0.4375, 0.8125, 0.4375, 0.8125, 0.375, 0.8437, 0.8125, 0.8438, 0.875, 0.8125, 0.875, 0.8125, 0.8125, 0.8437, 0.3125, 0.8438, 0.375, 0.8125, 0.375, 0.8125, 0.3125, 0.8438, 0.75, 0.8437, 0.8125, 0.8125, 0.8125, 0.8125, 0.75, 0.8438, 0.25, 0.8437, 0.3125, 0.8125, 0.3125, 0.8125, 0.25, 0.8437, 0.6875, 0.8438, 0.75, 0.8125, 0.75, 0.8125, 0.6875, 0.8438, 0.625, 0.8437, 0.6875, 0.8125, 0.6875, 0.8125, 0.625, 0.8437, 0.5625, 0.8438, 0.625, 0.8125, 0.625, 0.8125, 0.5625, 0.8437, 0.5, 0.8437, 0.5625, 0.8125, 0.5625, 0.8125, 0.5, 0.8125, 0.6875, 0.8125, 0.75, 0.7812, 0.75, 0.7812, 0.6875, 0.8125, 0.625, 0.8125, 0.6875, 0.7812, 0.6875, 0.7812, 0.625, 0.8125, 0.5625, 0.8125, 0.625, 0.7812, 0.625, 0.7812, 0.5625, 0.8125, 0.5, 0.8125, 0.5625, 0.7812, 0.5625, 0.7812, 0.5, 0.8125, 0.9375, 0.7969, 1.0, 0.7812, 0.9375, 0.8125, 0.4375, 0.8125, 0.5, 0.7812, 0.5, 0.7812, 0.4375, 0.8125, 0.875, 0.8125, 0.9375, 0.7812, 0.9375, 0.7812, 0.875, 0.8125, 0.375, 0.8125, 0.4375, 0.7812, 0.4375, 0.7812, 0.375, 0.8125, 0.8125, 0.8125, 0.875, 0.7812, 0.875, 0.7812, 0.8125, 0.8125, 0.3125, 0.8125, 0.375, 0.7812, 0.375, 0.7812, 0.3125, 0.8125, 0.75, 0.8125, 0.8125, 0.7812, 0.8125, 0.7812, 0.75, 0.8125, 0.25, 0.8125, 0.3125, 0.7812, 0.3125, 0.7812, 0.25, 0.7812, 0.4375, 0.7812, 0.5, 0.75, 0.5, 0.75, 0.4375, 0.7812, 0.875, 0.7812, 0.9375, 0.75, 0.9375, 0.75, 0.875, 0.7812, 0.375, 0.7812, 0.4375, 0.75, 0.4375, 0.75, 0.375, 0.7812, 0.8125, 0.7812, 0.875, 0.75, 0.875, 0.75, 0.8125, 0.7812, 0.3125, 0.7812, 0.375, 0.75, 0.375, 0.75, 0.3125, 0.7812, 0.75, 0.7812, 0.8125, 0.75, 0.8125, 0.75, 0.75, 0.7812, 0.25, 0.7812, 0.3125, 0.75, 0.3125, 0.75, 0.25, 0.7812, 0.6875, 0.7812, 0.75, 0.75, 0.75, 0.75, 0.6875, 0.7812, 0.625, 0.7812, 0.6875, 0.75, 0.6875, 0.75, 0.625, 0.7812, 0.5625, 0.7812, 0.625, 0.75, 0.625, 0.75, 0.5625, 0.7812, 0.5, 0.7812, 0.5625, 0.75, 0.5625, 0.75, 0.5, 0.7812, 0.9375, 0.7656, 1.0, 0.75, 0.9375, 0.25, 0.49, 0.25, 0.25, 0.4578, 0.13, 0.75, 0.49, 0.9578, 0.13, 0.5422, 0.13, 0.4578, 0.13, 0.25, 0.25, 0.04215, 0.13, 0.04215, 0.13, 0.25, 0.25, 0.25, 0.49, 0.25, 0.49, 0.25, 0.25, 0.4578, 0.13, 0.75, 0.49, 0.9578, 0.13, 0.5422, 0.13, 0.4578, 0.13, 0.25, 0.25, 0.04215, 0.13, 0.04215, 0.13, 0.25, 0.25, 0.25, 0.49, 0.25, 0.49, 0.25, 0.25, 0.4578, 0.13, 0.75, 0.49, 0.9578, 0.13, 0.5422, 0.13, 0.4578, 0.13, 0.25, 0.25, 0.04215, 0.13, 0.04215, 0.13, 0.25, 0.25, 0.25, 0.49, 0.25, 0.49, 0.25, 0.25, 0.4578, 0.13, 0.75, 0.49, 0.9578, 0.13, 0.5422, 0.13, 0.4578, 0.13, 0.25, 0.25, 0.04215, 0.13, 0.04215, 0.13, 0.25, 0.25, 0.25, 0.49, 0.25, 0.49, 0.25, 0.25, 0.4578, 0.13, 0.75, 0.49, 0.9578, 0.13, 0.5422, 0.13, 0.4578, 0.13, 0.25, 0.25, 0.04215, 0.13, 0.04215, 0.13, 0.25, 0.25, 0.25, 0.49, 0.25, 0.49, 0.25, 0.25, 0.4578, 0.13, 0.75, 0.49, 0.9578, 0.13, 0.5422, 0.13, 0.4578, 0.13, 0.25, 0.25, 0.04215, 0.13, 0.04215, 0.13, 0.25, 0.25, 0.25, 0.49, 0.25, 0.49, 0.25, 0.25, 0.4578, 0.13, 0.75, 0.49, 0.9578, 0.13, 0.5422, 0.13, 0.4578, 0.13, 0.25, 0.25, 0.04215, 0.13, 0.04215, 0.13, 0.25, 0.25, 0.25, 0.49, 0.25, 0.49, 0.25, 0.25, 0.4578, 0.13, 0.75, 0.49, 0.9578, 0.13, 0.5422, 0.13, 0.4578, 0.13, 0.25, 0.25, 0.04215, 0.13, 0.04215, 0.13, 0.25, 0.25, 0.25, 0.49, 0.25, 0.49, 0.25, 0.25, 0.4578, 0.13, 0.75, 0.49, 0.9578, 0.13, 0.5422, 0.13, 0.4578, 0.13, 0.25, 0.25, 0.04215, 0.13, 0.04215, 0.13, 0.25, 0.25, 0.25, 0.49, 0.25, 0.49, 0.25, 0.25, 0.4578, 0.13, 0.75, 0.49, 0.9578, 0.13, 0.5422, 0.13, 0.4578, 0.13, 0.25, 0.25, 0.04215, 0.13, 0.04215, 0.13, 0.25, 0.25, 0.25, 0.49, 0.25, 0.49, 0.25, 0.25, 0.4578, 0.13, 0.75, 0.49, 0.9578, 0.13, 0.5422, 0.13, 0.4578, 0.13, 0.25, 0.25, 0.04215, 0.13, 0.04215, 0.13, 0.25, 0.25, 0.25, 0.49, 0.25, 0.49, 0.25, 0.25, 0.4578, 0.13, 0.75, 0.49, 0.9578, 0.13, 0.5422, 0.13, 0.4578, 0.13, 0.25, 0.25, 0.04215, 0.13, 0.04215, 0.13, 0.25, 0.25, 0.25, 0.49, 0.25, 0.49, 0.25, 0.25, 0.4578, 0.13, 0.75, 0.49, 0.9578, 0.13, 0.5422, 0.13, 0.4578, 0.13, 0.25, 0.25, 0.04215, 0.13, 0.04215, 0.13, 0.25, 0.25, 0.25, 0.49, 0.25, 0.49, 0.25, 0.25, 0.4578, 0.13, 0.75, 0.49, 0.9578, 0.13, 0.5422, 0.13, 0.4578, 0.13, 0.25, 0.25, 0.04215, 0.13, 0.04215, 0.13, 0.25, 0.25, 0.25, 0.49, 0.25, 0.49, 0.25, 0.25, 0.4578, 0.13, 0.75, 0.49, 0.9578, 0.13, 0.5422, 0.13, 0.4578, 0.13, 0.25, 0.25, 0.04215, 0.13, 0.04215, 0.13, 0.25, 0.25, 0.25, 0.49, 0.25, 0.49, 0.25, 0.25, 0.4578, 0.13, 0.75, 0.49, 0.9578, 0.13, 0.5422, 0.13, 0.4578, 0.13, 0.25, 0.25, 0.04215, 0.13, 0.04215, 0.13, 0.25, 0.25, 0.25, 0.49, 0.25, 0.49, 0.25, 0.25, 0.4578, 0.13, 0.75, 0.49, 0.9578, 0.13, 0.5422, 0.13, 0.4578, 0.13, 0.25, 0.25, 0.04215, 0.13, 0.04215, 0.13, 0.25, 0.25, 0.25, 0.49, 0.25, 0.49, 0.25, 0.25, 0.4578, 0.13, 0.75, 0.49, 0.9578, 0.13, 0.5422, 0.13, 0.4578, 0.13, 0.25, 0.25, 0.04215, 0.13, 0.04215, 0.13, 0.25, 0.25, 0.25, 0.49, 0.25, 0.49, 0.25, 0.25, 0.4578, 0.13, 0.75, 0.49, 0.9578, 0.13, 0.5422, 0.13, 0.4578, 0.13, 0.25, 0.25, 0.04215, 0.13, 0.04215, 0.13, 0.25, 0.25, 0.25, 0.49, 0.25, 0.49, 0.25, 0.25, 0.4578, 0.13, 0.75, 0.49, 0.9578, 0.13, 0.5422, 0.13, 0.4578, 0.13, 0.25, 0.25, 0.04215, 0.13, 0.04215, 0.13, 0.25, 0.25, 0.25, 0.49, 0.25, 0.49, 0.25, 0.25, 0.4578, 0.13, 0.75, 0.49, 0.9578, 0.13, 0.5422, 0.13, 0.4578, 0.13, 0.25, 0.25, 0.04215, 0.13, 0.04215, 0.13, 0.25, 0.25, 0.25, 0.49, 0.25, 0.49, 0.25, 0.25, 0.4578, 0.13, 0.75, 0.49, 0.9578, 0.13, 0.5422, 0.13, 0.4578, 0.13, 0.25, 0.25, 0.04215, 0.13, 0.04215, 0.13, 0.25, 0.25, 0.25, 0.49, 0.25, 0.49, 0.25, 0.25, 0.4578, 0.13, 0.75, 0.49, 0.9578, 0.13, 0.5422, 0.13, 0.4578, 0.13, 0.25, 0.25, 0.04215, 0.13, 0.04215, 0.13, 0.25, 0.25, 0.25, 0.49, 0.25, 0.49, 0.25, 0.25, 0.4578, 0.13, 0.75, 0.49, 0.9578, 0.13, 0.5422, 0.13, 0.4578, 0.13, 0.25, 0.25, 0.04215, 0.13, 0.04215, 0.13, 0.25, 0.25, 0.25, 0.49, 0.25, 0.49, 0.25, 0.25, 0.4578, 0.13, 0.75, 0.49, 0.9578, 0.13, 0.5422, 0.13, 0.4578, 0.13, 0.25, 0.25, 0.04215, 0.13, 0.04215, 0.13, 0.25, 0.25, 0.25, 0.49, 0.25, 0.49, 0.25, 0.25, 0.4578, 0.13, 0.75, 0.49, 0.9578, 0.13, 0.5422, 0.13, 0.4578, 0.13, 0.25, 0.25, 0.04215, 0.13, 0.04215, 0.13, 0.25, 0.25, 0.25, 0.49, 0.25, 0.49, 0.25, 0.25, 0.4578, 0.13, 0.75, 0.49, 0.9578, 0.13, 0.5422, 0.13, 0.4578, 0.13, 0.25, 0.25, 0.04215, 0.13, 0.04215, 0.13, 0.25, 0.25, 0.25, 0.49, 0.25, 0.49, 0.25, 0.25, 0.4578, 0.13, 0.75, 0.49, 0.9578, 0.13, 0.5422, 0.13, 0.4578, 0.13, 0.25, 0.25, 0.04215, 0.13, 0.04215, 0.13, 0.25, 0.25, 0.25, 0.49, 0.25, 0.49, 0.25, 0.25, 0.4578, 0.13, 0.75, 0.49, 0.9578, 0.13, 0.5422, 0.13, 0.4578, 0.13, 0.25, 0.25, 0.04215, 0.13, 0.04215, 0.13, 0.25, 0.25, 0.25, 0.49, 0.25, 0.49, 0.25, 0.25, 0.4578, 0.13, 0.75, 0.49, 0.9578, 0.13, 0.5422, 0.13, 0.4578, 0.13, 0.25, 0.25, 0.04215, 0.13, 0.04215, 0.13, 0.25, 0.25, 0.25, 0.49, 0.25, 0.49, 0.25, 0.25, 0.4578, 0.13, 0.75, 0.49, 0.9578, 0.13, 0.5422, 0.13, 0.4578, 0.13, 0.25, 0.25, 0.04215, 0.13, 0.04215, 0.13, 0.25, 0.25, 0.25, 0.49, 0.25, 0.49, 0.25, 0.25, 0.4578, 0.13, 0.75, 0.49, 0.9578, 0.13, 0.5422, 0.13, 0.4578, 0.13, 0.25, 0.25, 0.04215, 0.13, 0.04215, 0.13, 0.25, 0.25, 0.25, 0.49, 0.25, 0.49, 0.25, 0.25, 0.4578, 0.13, 0.75, 0.49, 0.9578, 0.13, 0.5422, 0.13, 0.4578, 0.13, 0.25, 0.25, 0.04215, 0.13, 0.04215, 0.13, 0.25, 0.25, 0.25, 0.49, 0.25, 0.49, 0.25, 0.25, 0.4578, 0.13, 0.75, 0.49, 0.9578, 0.13, 0.5422, 0.13, 0.4578, 0.13, 0.25, 0.25, 0.04215, 0.13, 0.04215, 0.13, 0.25, 0.25, 0.25, 0.49, 0.25, 0.49, 0.25, 0.25, 0.4578, 0.13, 0.75, 0.49, 0.9578, 0.13, 0.5422, 0.13, 0.4578, 0.13, 0.25, 0.25, 0.04215, 0.13, 0.04215, 0.13, 0.25, 0.25, 0.25, 0.49, 0.25, 0.49, 0.25, 0.25, 0.4578, 0.13, 0.75, 0.49, 0.9578, 0.13, 0.5422, 0.13, 0.4578, 0.13, 0.25, 0.25, 0.04215, 0.13, 0.04215, 0.13, 0.25, 0.25, 0.25, 0.49, 0.25, 0.49, 0.25, 0.25, 0.4578, 0.13, 0.75, 0.49, 0.9578, 0.13, 0.5422, 0.13, 0.4578, 0.13, 0.25, 0.25, 0.04215, 0.13, 0.04215, 0.13, 0.25, 0.25, 0.25, 0.49, 0.25, 0.49, 0.25, 0.25, 0.4578, 0.13, 0.75, 0.49, 0.9578, 0.13, 0.5422, 0.13, 0.4578, 0.13, 0.25, 0.25, 0.04215, 0.13, 0.04215, 0.13, 0.25, 0.25, 0.25, 0.49, 0.25, 0.49, 0.25, 0.25, 0.4578, 0.13, 0.75, 0.49, 0.9578, 0.13, 0.5422, 0.13, 0.4578, 0.13, 0.25, 0.25, 0.04215, 0.13, 0.04215, 0.13, 0.25, 0.25, 0.25, 0.49, 0.25, 0.49, 0.25, 0.25, 0.4578, 0.13, 0.75, 0.49, 0.9578, 0.13, 0.5422, 0.13, 0.4578, 0.13, 0.25, 0.25, 0.04215, 0.13, 0.04215, 0.13, 0.25, 0.25, 0.25, 0.49, 0.25, 0.49, 0.25, 0.25, 0.4578, 0.13, 0.75, 0.49, 0.9578, 0.13, 0.5422, 0.13, 0.4578, 0.13, 0.25, 0.25, 0.04215, 0.13, 0.04215, 0.13, 0.25, 0.25, 0.25, 0.49, 0.25, 0.49, 0.25, 0.25, 0.4578, 0.13, 0.75, 0.49, 0.9578, 0.13, 0.5422, 0.13, 0.4578, 0.13, 0.25, 0.25, 0.04215, 0.13, 0.04215, 0.13, 0.25, 0.25, 0.25, 0.49, 0.25, 0.49, 0.25, 0.25, 0.4578, 0.13, 0.75, 0.49, 0.9578, 0.13, 0.5422, 0.13, 0.4578, 0.13, 0.25, 0.25, 0.04215, 0.13, 0.04215, 0.13, 0.25, 0.25, 0.25, 0.49, 0.25, 0.49, 0.25, 0.25, 0.4578, 0.13, 0.75, 0.49, 0.9578, 0.13, 0.5422, 0.13, 0.4578, 0.13, 0.25, 0.25, 0.04215, 0.13, 0.04215, 0.13, 0.25, 0.25, 0.25, 0.49, 0.25, 0.49, 0.25, 0.25, 0.4578, 0.13, 0.75, 0.49, 0.9578, 0.13, 0.5422, 0.13, 0.4578, 0.13, 0.25, 0.25, 0.04215, 0.13, 0.04215, 0.13, 0.25, 0.25, 0.25, 0.49, 0.25, 0.49, 0.25, 0.25, 0.4578, 0.13, 0.75, 0.49, 0.9578, 0.13, 0.5422, 0.13, 0.4578, 0.13, 0.25, 0.25, 0.04215, 0.13, 0.04215, 0.13, 0.25, 0.25, 0.25, 0.49, 0.25, 0.49, 0.25, 0.25, 0.4578, 0.13, 0.75, 0.49, 0.9578, 0.13, 0.5422, 0.13, 0.4578, 0.13, 0.25, 0.25, 0.04215, 0.13, 0.04215, 0.13, 0.25, 0.25, 0.25, 0.49, 0.25, 0.49, 0.25, 0.25, 0.4578, 0.13, 0.75, 0.49, 0.9578, 0.13, 0.5422, 0.13, 0.4578, 0.13, 0.25, 0.25, 0.04215, 0.13, 0.04215, 0.13, 0.25, 0.25, 0.25, 0.49, 0.25, 0.49, 0.25, 0.25, 0.4578, 0.13, 0.75, 0.49, 0.9578, 0.13, 0.5422, 0.13, 0.4578, 0.13, 0.25, 0.25, 0.04215, 0.13, 0.04215, 0.13, 0.25, 0.25, 0.25, 0.49, 0.25, 0.49, 0.25, 0.25, 0.4578, 0.13, 0.75, 0.49, 0.9578, 0.13, 0.5422, 0.13, 0.4578, 0.13, 0.25, 0.25, 0.04215, 0.13, 0.04215, 0.13, 0.25, 0.25, 0.25, 0.49, 0.25, 0.49, 0.25, 0.25, 0.4578, 0.13, 0.75, 0.49, 0.9578, 0.13, 0.5422, 0.13, 0.4578, 0.13, 0.25, 0.25, 0.04215, 0.13, 0.04215, 0.13, 0.25, 0.25, 0.25, 0.49, 0.25, 0.49, 0.25, 0.25, 0.4578, 0.13, 0.75, 0.49, 0.9578, 0.13, 0.5422, 0.13, 0.4578, 0.13, 0.25, 0.25, 0.04215, 0.13, 0.04215, 0.13, 0.25, 0.25, 0.25, 0.49, 0.25, 0.49, 0.25, 0.25, 0.4578, 0.13, 0.75, 0.49, 0.9578, 0.13, 0.5422, 0.13, 0.4578, 0.13, 0.25, 0.25, 0.04215, 0.13, 0.04215, 0.13, 0.25, 0.25, 0.25, 0.49, 0.25, 0.49, 0.25, 0.25, 0.4578, 0.13, 0.75, 0.49, 0.9578, 0.13, 0.5422, 0.13, 0.4578, 0.13, 0.25, 0.25, 0.04215, 0.13, 0.04215, 0.13, 0.25, 0.25, 0.25, 0.49, 0.25, 0.49, 0.25, 0.25, 0.4578, 0.13, 0.75, 0.49, 0.9578, 0.13, 0.5422, 0.13, 0.4578, 0.13, 0.25, 0.25, 0.04215, 0.13, 0.04215, 0.13, 0.25, 0.25, 0.25, 0.49, 0.25, 0.49, 0.25, 0.25, 0.4578, 0.13, 0.75, 0.49, 0.9578, 0.13, 0.5422, 0.13, 0.4578, 0.13, 0.25, 0.25, 0.04215, 0.13, 0.04215, 0.13, 0.25, 0.25, 0.25, 0.49, 0.25, 0.49, 0.25, 0.25, 0.4578, 0.13, 0.75, 0.49, 0.9578, 0.13, 0.5422, 0.13, 0.4578, 0.13, 0.25, 0.25, 0.04215, 0.13, 0.04215, 0.13, 0.25, 0.25, 0.25, 0.49, 0.25, 0.49, 0.25, 0.25, 0.4578, 0.13, 0.75, 0.49, 0.9578, 0.13, 0.5422, 0.13, 0.4578, 0.13, 0.25, 0.25, 0.04215, 0.13, 0.04215, 0.13, 0.25, 0.25, 0.25, 0.49, 0.25, 0.49, 0.25, 0.25, 0.4578, 0.13, 0.75, 0.49, 0.9578, 0.13, 0.5422, 0.13, 0.4578, 0.13, 0.25, 0.25, 0.04215, 0.13, 0.04215, 0.13, 0.25, 0.25, 0.25, 0.49, 0.25, 0.49, 0.25, 0.25, 0.4578, 0.13, 0.75, 0.49, 0.9578, 0.13, 0.5422, 0.13, 0.4578, 0.13, 0.25, 0.25, 0.04215, 0.13, 0.04215, 0.13, 0.25, 0.25, 0.25, 0.49, 0.25, 0.49, 0.25, 0.25, 0.4578, 0.13, 0.75, 0.49, 0.9578, 0.13, 0.5422, 0.13, 0.4578, 0.13, 0.25, 0.25, 0.04215, 0.13, 0.04215, 0.13, 0.25, 0.25, 0.25, 0.49, 0.25, 0.49, 0.25, 0.25, 0.4578, 0.13, 0.75, 0.49, 0.9578, 0.13, 0.5422, 0.13, 0.4578, 0.13, 0.25, 0.25, 0.04215, 0.13, 0.04215, 0.13, 0.25, 0.25, 0.25, 0.49, 0.25, 0.49, 0.25, 0.25, 0.4578, 0.13, 0.75, 0.49, 0.9578, 0.13, 0.5422, 0.13, 0.4578, 0.13, 0.25, 0.25, 0.04215, 0.13, 0.04215, 0.13, 0.25, 0.25, 0.25, 0.49, 0.25, 0.49, 0.25, 0.25, 0.4578, 0.13, 0.75, 0.49, 0.9578, 0.13, 0.5422, 0.13, 0.4578, 0.13, 0.25, 0.25, 0.04215, 0.13, 0.04215, 0.13, 0.25, 0.25, 0.25, 0.49, 0.25, 0.49, 0.25, 0.25, 0.4578, 0.13, 0.75, 0.49, 0.9578, 0.13, 0.5422, 0.13, 0.4578, 0.13, 0.25, 0.25, 0.04215, 0.13, 0.04215, 0.13, 0.25, 0.25, 0.25, 0.49, 0.25, 0.49, 0.25, 0.25, 0.4578, 0.13, 0.75, 0.49, 0.9578, 0.13, 0.5422, 0.13, 0.4578, 0.13, 0.25, 0.25, 0.04215, 0.13, 0.04215, 0.13, 0.25, 0.25, 0.25, 0.49, 0.25, 0.49, 0.25, 0.25, 0.4578, 0.13, 0.75, 0.49, 0.9578, 0.13, 0.5422, 0.13, 0.4578, 0.13, 0.25, 0.25, 0.04215, 0.13, 0.04215, 0.13, 0.25, 0.25, 0.25, 0.49, 0.25, 0.49, 0.25, 0.25, 0.4578, 0.13, 0.75, 0.49, 0.9578, 0.13, 0.5422, 0.13, 0.4578, 0.13, 0.25, 0.25, 0.04215, 0.13, 0.04215, 0.13, 0.25, 0.25, 0.25, 0.49, 0.25, 0.49, 0.25, 0.25, 0.4578, 0.13, 0.75, 0.49, 0.9578, 0.13, 0.5422, 0.13, 0.4578, 0.13, 0.25, 0.25, 0.04215, 0.13, 0.04215, 0.13, 0.25, 0.25, 0.25, 0.49, 0.25, 0.49, 0.25, 0.25, 0.4578, 0.13, 0.75, 0.49, 0.9578, 0.13, 0.5422, 0.13, 0.4578, 0.13, 0.25, 0.25, 0.04215, 0.13, 0.04215, 0.13, 0.25, 0.25, 0.25, 0.49, 0.25, 0.49, 0.25, 0.25, 0.4578, 0.13, 0.75, 0.49, 0.9578, 0.13, 0.5422, 0.13, 0.4578, 0.13, 0.25, 0.25, 0.04215, 0.13, 0.04215, 0.13, 0.25, 0.25, 0.25, 0.49, 0.25, 0.49, 0.25, 0.25, 0.4578, 0.13, 0.75, 0.49, 0.9578, 0.13, 0.5422, 0.13, 0.4578, 0.13, 0.25, 0.25, 0.04215, 0.13, 0.04215, 0.13, 0.25, 0.25, 0.25, 0.49, 0.25, 0.49, 0.25, 0.25, 0.4578, 0.13, 0.75, 0.49, 0.9578, 0.13, 0.5422, 0.13, 0.4578, 0.13, 0.25, 0.25, 0.04215, 0.13, 0.04215, 0.13, 0.25, 0.25, 0.25, 0.49, 0.25, 0.49, 0.25, 0.25, 0.4578, 0.13, 0.75, 0.49, 0.9578, 0.13, 0.5422, 0.13, 0.4578, 0.13, 0.25, 0.25, 0.04215, 0.13, 0.04215, 0.13, 0.25, 0.25, 0.25, 0.49, 0.25, 0.49, 0.25, 0.25, 0.4578, 0.13, 0.75, 0.49, 0.9578, 0.13, 0.5422, 0.13, 0.4578, 0.13, 0.25, 0.25, 0.04215, 0.13, 0.04215, 0.13, 0.25, 0.25, 0.25, 0.49, 0.25, 0.49, 0.25, 0.25, 0.4578, 0.13, 0.75, 0.49, 0.9578, 0.13, 0.5422, 0.13, 0.4578, 0.13, 0.25, 0.25, 0.04215, 0.13, 0.04215, 0.13, 0.25, 0.25, 0.25, 0.49, 0.25, 0.49, 0.25, 0.25, 0.4578, 0.13, 0.75, 0.49, 0.9578, 0.13, 0.5422, 0.13, 0.4578, 0.13, 0.25, 0.25, 0.04215, 0.13, 0.04215, 0.13, 0.25, 0.25, 0.25, 0.49, 0.25, 0.49, 0.25, 0.25, 0.4578, 0.13, 0.75, 0.49, 0.9578, 0.13, 0.5422, 0.13, 0.4578, 0.13, 0.25, 0.25, 0.04215, 0.13, 0.04215, 0.13, 0.25, 0.25, 0.25, 0.49, 0.25, 0.49, 0.25, 0.25, 0.4578, 0.13, 0.75, 0.49, 0.9578, 0.13, 0.5422, 0.13, 0.4578, 0.13, 0.25, 0.25, 0.04215, 0.13, 0.04215, 0.13, 0.25, 0.25, 0.25, 0.49, 0.25, 0.49, 0.25, 0.25, 0.4578, 0.13, 0.75, 0.49, 0.9578, 0.13, 0.5422, 0.13, 0.4578, 0.13, 0.25, 0.25, 0.04215, 0.13, 0.04215, 0.13, 0.25, 0.25, 0.25, 0.49, 0.25, 0.49, 0.25, 0.25, 0.4578, 0.13, 0.75, 0.49, 0.9578, 0.13, 0.5422, 0.13, 0.4578, 0.13, 0.25, 0.25, 0.04215, 0.13, 0.04215, 0.13, 0.25, 0.25, 0.25, 0.49, 0.25, 0.49, 0.25, 0.25, 0.4578, 0.13, 0.75, 0.49, 0.9578, 0.13, 0.5422, 0.13, 0.4578, 0.13, 0.25, 0.25, 0.04215, 0.13, 0.04215, 0.13, 0.25, 0.25, 0.25, 0.49, 0.25, 0.49, 0.25, 0.25, 0.4578, 0.13, 0.75, 0.49, 0.9578, 0.13, 0.5422, 0.13, 0.4578, 0.13, 0.25, 0.25, 0.04215, 0.13, 0.04215, 0.13, 0.25, 0.25, 0.25, 0.49, 0.25, 0.49, 0.25, 0.25, 0.4578, 0.13, 0.75, 0.49, 0.9578, 0.13, 0.5422, 0.13, 0.4578, 0.13, 0.25, 0.25, 0.04215, 0.13, 0.04215, 0.13, 0.25, 0.25, 0.25, 0.49, 0.25, 0.49, 0.25, 0.25, 0.4578, 0.13, 0.75, 0.49, 0.9578, 0.13, 0.5422, 0.13, 0.4578, 0.13, 0.25, 0.25, 0.04215, 0.13, 0.04215, 0.13, 0.25, 0.25, 0.25, 0.49, 0.25, 0.49, 0.25, 0.25, 0.4578, 0.13, 0.75, 0.49, 0.9578, 0.13, 0.5422, 0.13, 0.4578, 0.13, 0.25, 0.25, 0.04215, 0.13, 0.04215, 0.13, 0.25, 0.25, 0.25, 0.49, 0.25, 0.49, 0.25, 0.25, 0.4578, 0.13, 0.75, 0.49, 0.9578, 0.13, 0.5422, 0.13, 0.4578, 0.13, 0.25, 0.25, 0.04215, 0.13, 0.04215, 0.13, 0.25, 0.25, 0.25, 0.49, 0.25, 0.49, 0.25, 0.25, 0.4578, 0.13, 0.75, 0.49, 0.9578, 0.13, 0.5422, 0.13, 0.4578, 0.13, 0.25, 0.25, 0.04215, 0.13, 0.04215, 0.13, 0.25, 0.25, 0.25, 0.49, 0.25, 0.49, 0.25, 0.25, 0.4578, 0.13, 0.75, 0.49, 0.9578, 0.13, 0.5422, 0.13, 0.4578, 0.13, 0.25, 0.25, 0.04215, 0.13, 0.04215, 0.13, 0.25, 0.25, 0.25, 0.49, 0.25, 0.49, 0.25, 0.25, 0.4578, 0.13, 0.75, 0.49, 0.9578, 0.13, 0.5422, 0.13, 0.4578, 0.13, 0.25, 0.25, 0.04215, 0.13, 0.04215, 0.13, 0.25, 0.25, 0.25, 0.49, 0.25, 0.49, 0.25, 0.25, 0.4578, 0.13, 0.75, 0.49, 0.9578, 0.13, 0.5422, 0.13, 0.4578, 0.13, 0.25, 0.25, 0.04215, 0.13, 0.04215, 0.13, 0.25, 0.25, 0.25, 0.49, 0.25, 0.49, 0.25, 0.25, 0.4578, 0.13, 0.75, 0.49, 0.9578, 0.13, 0.5422, 0.13, 0.4578, 0.13, 0.25, 0.25, 0.04215, 0.13, 0.04215, 0.13, 0.25, 0.25, 0.25, 0.49, 0.25, 0.49, 0.25, 0.25, 0.4578, 0.13, 0.75, 0.49, 0.9578, 0.13, 0.5422, 0.13, 0.4578, 0.13, 0.25, 0.25, 0.04215, 0.13, 0.04215, 0.13, 0.25, 0.25, 0.25, 0.49, 0.25, 0.49, 0.25, 0.25, 0.4578, 0.13, 0.75, 0.49, 0.9578, 0.13, 0.5422, 0.13, 0.4578, 0.13, 0.25, 0.25, 0.04215, 0.13, 0.04215, 0.13, 0.25, 0.25, 0.25, 0.49, 0.25, 0.49, 0.25, 0.25, 0.4578, 0.13, 0.75, 0.49, 0.9578, 0.13, 0.5422, 0.13, 0.4578, 0.13, 0.25, 0.25, 0.04215, 0.13, 0.04215, 0.13, 0.25, 0.25, 0.25, 0.49, 0.25, 0.49, 0.25, 0.25, 0.4578, 0.13, 0.75, 0.49, 0.9578, 0.13, 0.5422, 0.13, 0.4578, 0.13, 0.25, 0.25, 0.04215, 0.13, 0.04215, 0.13, 0.25, 0.25, 0.25, 0.49, 0.25, 0.49, 0.25, 0.25, 0.4578, 0.13, 0.75, 0.49, 0.9578, 0.13, 0.5422, 0.13, 0.4578, 0.13, 0.25, 0.25, 0.04215, 0.13, 0.04215, 0.13, 0.25, 0.25, 0.25, 0.49, 0.25, 0.49, 0.25, 0.25, 0.4578, 0.13, 0.75, 0.49, 0.9578, 0.13, 0.5422, 0.13, 0.4578, 0.13, 0.25, 0.25, 0.04215, 0.13, 0.04215, 0.13, 0.25, 0.25, 0.25, 0.49, 0.25, 0.49, 0.25, 0.25, 0.4578, 0.13, 0.75, 0.49, 0.9578, 0.13, 0.5422, 0.13, 0.4578, 0.13, 0.25, 0.25, 0.04215, 0.13, 0.04215, 0.13, 0.25, 0.25, 0.25, 0.49, 0.25, 0.49, 0.25, 0.25, 0.4578, 0.13, 0.75, 0.49, 0.9578, 0.13, 0.5422, 0.13, 0.4578, 0.13, 0.25, 0.25, 0.04215, 0.13, 0.04215, 0.13, 0.25, 0.25, 0.25, 0.49])
me_cactus_mesh.materials.append(mat_cactus_material)
me_cactus_mesh.materials.append(mat_spike_material)
me_cactus_mesh.update()
me_spike_mesh = bpy.data.meshes.new('spike mesh')
me_spike_mesh.from_pydata([(-1.747e-07, -0.01571, 0.08936), (-0.06692, -0.01711, -0.02653), (0.06692, -0.01711, -0.02653), (1.748e-07, 1.983, -0.0121)], [], [(0, 3, 1), (0, 1, 2), (1, 3, 2), (2, 3, 0)])
_uv = me_spike_mesh.uv_layers.new(name='UVMap')
_uv.uv.foreach_set('vector', [0.25, 0.49, 0.25, 0.25, 0.4578, 0.13, 0.75, 0.49, 0.9578, 0.13, 0.5422, 0.13, 0.4578, 0.13, 0.25, 0.25, 0.04215, 0.13, 0.04215, 0.13, 0.25, 0.25, 0.25, 0.49])
me_spike_mesh.materials.append(mat_spike_material)
me_spike_mesh.update()

# ---- objects
ob_cactus = bpy.data.objects.new('Cactus', me_cactus_mesh)
ob_spike = bpy.data.objects.new('spike', me_spike_mesh)

# ---- transforms, parenting, visibility, modifiers, constraints
ob_cactus.location = (0.007874, 1.957e-07, 0.575)
_vg = ob_cactus.vertex_groups.new(name='Group')
ob_spike.location = (0.02521, -7.626e-05, 0.2218)
ob_spike.scale = (0.06974, 0.06974, 0.06974)

# ---- collection membership
col_collection.objects.link(ob_cactus)
col_collection.objects.link(ob_spike)

# ---- scene / render settings (as saved in the file)
scene.frame_start = 1; scene.frame_end = 250; scene.frame_set(7)
scene.render.engine = 'BLENDER_EEVEE_NEXT'
scene.cycles.sampling_pattern = 'TABULATED_SOBOL'
bpy.context.view_layer.update()

# ---- added for rendering (the .blend has no active camera and no usable light): camera, sun
cam_auto = bpy.data.cameras.new('AutoCamera')
cam_auto.lens = 50.0
cam_auto.sensor_width = 36.0
cam_auto.clip_end = 1000.0
ob_auto_camera = bpy.data.objects.new('AutoCamera', cam_auto)
scene.collection.objects.link(ob_auto_camera)
ob_auto_camera.location = (1.34338, -1.6027, 1.68426)
ob_auto_camera.rotation_euler = (1.09748, -7.21219e-08, 0.694738)
scene.camera = ob_auto_camera
light_auto_sun = bpy.data.lights.new('AutoSun', 'SUN')
light_auto_sun.energy = 3.0
light_auto_sun.angle = 0.0523599
ob_auto_sun = bpy.data.objects.new('AutoSun', light_auto_sun)
scene.collection.objects.link(ob_auto_sun)
ob_auto_sun.rotation_euler = (0.872665, 0.174533, 0.523599)
bpy.context.view_layer.update()
